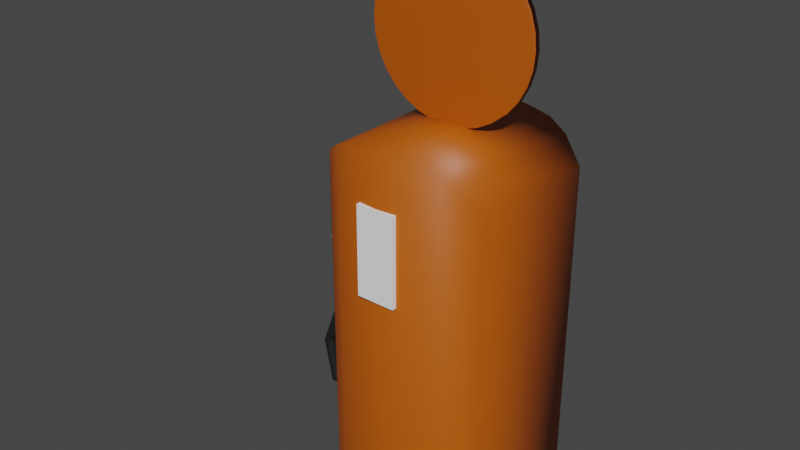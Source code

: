 # Source: Orange_Fuel_Pump.blend  (saved by Blender 3.1.7; exported with 4.5.12 LTS)
import bpy
from mathutils import Matrix  # noqa: F401  (used for matrix-valued properties, if any)

bpy.ops.wm.read_factory_settings(use_empty=True)
scene = bpy.context.scene
scene.name = 'Scene'

# ---- collections
col_collection = bpy.data.collections.new('Collection'); scene.collection.children.link(col_collection)

# ---- materials (node trees are filled in below, after node groups)
mat_material_002 = bpy.data.materials.new('Material.002')
mat_material_002.use_transparent_shadow = False
mat_material_004 = bpy.data.materials.new('Material.004')
mat_material_004.use_transparent_shadow = False
mat_material_003 = bpy.data.materials.new('Material.003')
mat_material_003.use_transparent_shadow = False
mat_material_001 = bpy.data.materials.new('Material.001')
mat_material_001.use_transparent_shadow = False
mat_material_008 = bpy.data.materials.new('Material.008')
mat_material_008.use_transparent_shadow = False
mat_material_006 = bpy.data.materials.new('Material.006')
mat_material_006.use_transparent_shadow = False
mat_material_007 = bpy.data.materials.new('Material.007')
mat_material_007.use_transparent_shadow = False

# ---- material node trees
mat_material_002.use_nodes = True; mat_material_002.node_tree.nodes.clear()
_N = mat_material_002.node_tree.nodes; _L = mat_material_002.node_tree.links
n0 = _N.new('ShaderNodeBsdfPrincipled'); n0.name = 'Principled BSDF'; n0.location = (10, 300)
n0.distribution = 'GGX'
n0.subsurface_method = 'RANDOM_WALK_SKIN'
n0.inputs[0].default_value = (0.5089, 0.09531, 0.0006071, 1.0)
n0.inputs[3].default_value = 1.45
n0.inputs[27].default_value = (0.0, 0.0, 0.0, 1.0)
n0.inputs[28].default_value = 1.0
n1 = _N.new('ShaderNodeOutputMaterial'); n1.name = 'Material Output'; n1.location = (300, 300)
_L.new(n0.outputs[0], n1.inputs[0])
n1.is_active_output = True
mat_material_004.use_nodes = True; mat_material_004.node_tree.nodes.clear()
_N = mat_material_004.node_tree.nodes; _L = mat_material_004.node_tree.links
n0 = _N.new('ShaderNodeBsdfPrincipled'); n0.name = 'Principled BSDF'; n0.location = (10, 300)
n0.distribution = 'GGX'
n0.subsurface_method = 'RANDOM_WALK_SKIN'
n0.inputs[0].default_value = (0.0, 0.0, 0.0, 1.0)
n0.inputs[3].default_value = 1.45
n0.inputs[27].default_value = (0.0, 0.0, 0.0, 1.0)
n0.inputs[28].default_value = 1.0
n1 = _N.new('ShaderNodeOutputMaterial'); n1.name = 'Material Output'; n1.location = (300, 300)
_L.new(n0.outputs[0], n1.inputs[0])
n1.is_active_output = True
mat_material_003.use_nodes = True; mat_material_003.node_tree.nodes.clear()
_N = mat_material_003.node_tree.nodes; _L = mat_material_003.node_tree.links
n0 = _N.new('ShaderNodeBsdfPrincipled'); n0.name = 'Principled BSDF'; n0.location = (10, 300)
n0.distribution = 'GGX'
n0.subsurface_method = 'RANDOM_WALK_SKIN'
n0.inputs[0].default_value = (0.5089, 0.09531, 0.0006071, 1.0)
n0.inputs[3].default_value = 1.45
n0.inputs[27].default_value = (0.0, 0.0, 0.0, 1.0)
n0.inputs[28].default_value = 1.0
n1 = _N.new('ShaderNodeOutputMaterial'); n1.name = 'Material Output'; n1.location = (300, 300)
_L.new(n0.outputs[0], n1.inputs[0])
n1.is_active_output = True
mat_material_001.use_nodes = True; mat_material_001.node_tree.nodes.clear()
_N = mat_material_001.node_tree.nodes; _L = mat_material_001.node_tree.links
n0 = _N.new('ShaderNodeBsdfPrincipled'); n0.name = 'Principled BSDF'; n0.location = (10, 300)
n0.distribution = 'GGX'
n0.subsurface_method = 'RANDOM_WALK_SKIN'
n0.inputs[0].default_value = (1.0, 1.0, 1.0, 1.0)
n0.inputs[3].default_value = 1.45
n0.inputs[27].default_value = (0.0, 0.0, 0.0, 1.0)
n0.inputs[28].default_value = 1.0
n1 = _N.new('ShaderNodeOutputMaterial'); n1.name = 'Material Output'; n1.location = (300, 300)
_L.new(n0.outputs[0], n1.inputs[0])
n1.is_active_output = True
mat_material_008.use_nodes = True; mat_material_008.node_tree.nodes.clear()
_N = mat_material_008.node_tree.nodes; _L = mat_material_008.node_tree.links
n0 = _N.new('ShaderNodeBsdfPrincipled'); n0.name = 'Principled BSDF'; n0.location = (10, 300)
n0.distribution = 'GGX'
n0.subsurface_method = 'RANDOM_WALK_SKIN'
n0.inputs[0].default_value = (0.01222, 0.01222, 0.01222, 1.0)
n0.inputs[3].default_value = 1.45
n0.inputs[27].default_value = (0.0, 0.0, 0.0, 1.0)
n0.inputs[28].default_value = 1.0
n1 = _N.new('ShaderNodeOutputMaterial'); n1.name = 'Material Output'; n1.location = (300, 300)
_L.new(n0.outputs[0], n1.inputs[0])
n1.is_active_output = True
mat_material_006.use_nodes = True; mat_material_006.node_tree.nodes.clear()
_N = mat_material_006.node_tree.nodes; _L = mat_material_006.node_tree.links
n0 = _N.new('ShaderNodeBsdfPrincipled'); n0.name = 'Principled BSDF'; n0.location = (10, 300)
n0.distribution = 'GGX'
n0.subsurface_method = 'RANDOM_WALK_SKIN'
n0.inputs[0].default_value = (0.8412, 0.6737, 0.0, 1.0)
n0.inputs[3].default_value = 1.45
n0.inputs[27].default_value = (0.0, 0.0, 0.0, 1.0)
n0.inputs[28].default_value = 1.0
n1 = _N.new('ShaderNodeOutputMaterial'); n1.name = 'Material Output'; n1.location = (300, 300)
_L.new(n0.outputs[0], n1.inputs[0])
n1.is_active_output = True
mat_material_007.use_nodes = True; mat_material_007.node_tree.nodes.clear()
_N = mat_material_007.node_tree.nodes; _L = mat_material_007.node_tree.links
n0 = _N.new('ShaderNodeBsdfPrincipled'); n0.name = 'Principled BSDF'; n0.location = (10, 300)
n0.distribution = 'GGX'
n0.subsurface_method = 'RANDOM_WALK_SKIN'
n0.inputs[0].default_value = (0.4109, 0.4109, 0.4109, 1.0)
n0.inputs[3].default_value = 1.45
n0.inputs[27].default_value = (0.0, 0.0, 0.0, 1.0)
n0.inputs[28].default_value = 1.0
n1 = _N.new('ShaderNodeOutputMaterial'); n1.name = 'Material Output'; n1.location = (300, 300)
_L.new(n0.outputs[0], n1.inputs[0])
n1.is_active_output = True

# ---- world
world_world = bpy.data.worlds.new('World'); scene.world = world_world
world_world.use_nodes = True; world_world.node_tree.nodes.clear()
_N = world_world.node_tree.nodes; _L = world_world.node_tree.links
n0 = _N.new('ShaderNodeOutputWorld'); n0.name = 'World Output'; n0.location = (300, 300)
n1 = _N.new('ShaderNodeBackground'); n1.name = 'Background'; n1.location = (10, 300)
n1.inputs[0].default_value = (0.05088, 0.05088, 0.05088, 1.0)
_L.new(n1.outputs[0], n0.inputs[0])
n0.is_active_output = True
world_world.color = (0.05088, 0.05088, 0.05088)
world_world.use_sun_shadow = False
world_world.sun_shadow_jitter_overblur = 0.0

# ---- meshes
me_cube_001 = bpy.data.meshes.new('Cube.001')
me_cube_001.from_pydata([(-1.0, -0.798, -1.0), (-1.0, -0.8142, 0.8919), (-1.0, 1.0, -1.0), (-1.0, 1.0, 0.8919), (1.0, -0.798, -1.0), (1.0, -0.8142, 0.8919), (1.0, 1.0, -1.0), (1.0, 1.0, 0.8919), (0.8, 1.0, -1.0), (0.6, 1.0, -1.0), (0.4, 1.0, -1.0), (0.2, 1.0, -1.0), (0.0, 1.0, -1.0), (-0.2, 1.0, -1.0), (-0.4, 1.0, -1.0), (-0.6, 1.0, -1.0), (-0.8, 1.0, -1.0), (-0.8, 1.0, 1.052), (-0.6, 1.0, 1.122), (-0.4, 1.0, 1.147), (-0.2, 1.0, 1.164), (0.0, 1.0, 1.171), (0.2, 1.0, 1.164), (0.4, 1.0, 1.147), (0.6, 1.0, 1.122), (0.8, 1.0, 1.052), (-0.8, -1.027, -1.0), (-0.6, -1.138, -1.0), (-0.4, -1.203, -1.0), (-0.2, -1.251, -1.0), (0.0, -1.271, -1.0), (0.2, -1.251, -1.0), (0.4, -1.203, -1.0), (0.6, -1.138, -1.0), (0.8, -1.027, -1.0), (0.8, -1.033, 1.052), (0.6, -1.138, 1.122), (0.4, -1.203, 1.147), (0.2, -1.251, 1.164), (0.0, -1.271, 1.171), (-0.2, -1.251, 1.164), (-0.4, -1.203, 1.147), (-0.6, -1.138, 1.122), (-0.8, -1.033, 1.052), (-1.0, 1.0, -1.087), (-1.0, -0.798, -1.087), (-0.8, 1.0, -1.087), (1.0, -0.798, -1.087), (1.0, 1.0, -1.087), (0.8, -1.027, -1.087), (0.8, 1.0, -1.087), (0.6, 1.0, -1.087), (0.4, 1.0, -1.087), (0.2, 1.0, -1.087), (0.0, 1.0, -1.087), (-0.2, 1.0, -1.087), (-0.4, 1.0, -1.087), (-0.6, 1.0, -1.087), (-0.8, -1.027, -1.087), (-0.6, -1.138, -1.087), (-0.4, -1.203, -1.087), (-0.2, -1.251, -1.087), (0.0, -1.271, -1.087), (0.2, -1.251, -1.087), (0.4, -1.203, -1.087), (0.6, -1.138, -1.087)], [], [(0, 1, 3, 2), (8, 25, 7, 6), (6, 7, 5, 4), (26, 43, 1, 0), (2, 16, 46, 44), (17, 3, 1, 43), (7, 25, 35, 5), (25, 24, 36, 35), (24, 23, 37, 36), (23, 22, 38, 37), (22, 21, 39, 38), (21, 20, 40, 39), (20, 19, 41, 40), (19, 18, 42, 41), (18, 17, 43, 42), (29, 28, 60, 61), (14, 13, 55, 56), (4, 34, 49, 47), (28, 27, 59, 60), (13, 12, 54, 55), (27, 26, 58, 59), (12, 11, 53, 54), (34, 33, 65, 49), (26, 0, 45, 58), (4, 5, 35, 34), (34, 35, 36, 33), (33, 36, 37, 32), (32, 37, 38, 31), (31, 38, 39, 30), (30, 39, 40, 29), (29, 40, 41, 28), (28, 41, 42, 27), (27, 42, 43, 26), (2, 3, 17, 16), (16, 17, 18, 15), (15, 18, 19, 14), (14, 19, 20, 13), (13, 20, 21, 12), (12, 21, 22, 11), (11, 22, 23, 10), (10, 23, 24, 9), (9, 24, 25, 8), (50, 48, 47, 49), (44, 46, 58, 45), (46, 57, 59, 58), (57, 56, 60, 59), (56, 55, 61, 60), (55, 54, 62, 61), (54, 53, 63, 62), (53, 52, 64, 63), (52, 51, 65, 64), (51, 50, 49, 65), (15, 14, 56, 57), (30, 29, 61, 62), (8, 6, 48, 50), (16, 15, 57, 46), (31, 30, 62, 63), (9, 8, 50, 51), (32, 31, 63, 64), (10, 9, 51, 52), (6, 4, 47, 48), (33, 32, 64, 65), (0, 2, 44, 45), (11, 10, 52, 53)])
me_cube_001.polygons.foreach_set('use_smooth', [True] * 64)
me_cube_001.polygons.foreach_set('material_index', [0, 0, 0, 0, 1, 0, 0, 0, 0, 0, 0, 0, 0, 0, 0, 1, 1, 1, 1, 1, 1, 1, 1, 1, 0, 0, 0, 0, 0, 0, 0, 0, 0, 0, 0, 0, 0, 0, 0, 0, 0, 0, 1, 1, 1, 1, 1, 1, 1, 1, 1, 1, 1, 1, 1, 1, 1, 1, 1, 1, 1, 1, 1, 1])
_uv = me_cube_001.uv_layers.new(name='UVMap')
_uv.uv.foreach_set('vector', [0.375, 0.0, 0.625, 0.0, 0.625, 0.25, 0.375, 0.25, 0.375, 0.475, 0.625, 0.475, 0.625, 0.5, 0.375, 0.5, 0.375, 0.5, 0.625, 0.5, 0.625, 0.75, 0.375, 0.75, 0.375, 0.975, 0.625, 0.975, 0.625, 1.0, 0.375, 1.0, 0.375, 0.25, 0.375, 0.275, 0.375, 0.275, 0.375, 0.25, 0.85, 0.5, 0.875, 0.5, 0.875, 0.75, 0.85, 0.75, 0.625, 0.5, 0.65, 0.5, 0.65, 0.75, 0.625, 0.75, 0.65, 0.5, 0.675, 0.5, 0.675, 0.75, 0.65, 0.75, 0.675, 0.5, 0.7, 0.5, 0.7, 0.75, 0.675, 0.75, 0.7, 0.5, 0.725, 0.5, 0.725, 0.75, 0.7, 0.75, 0.725, 0.5, 0.75, 0.5, 0.75, 0.75, 0.725, 0.75, 0.75, 0.5, 0.775, 0.5, 0.775, 0.75, 0.75, 0.75, 0.775, 0.5, 0.8, 0.5, 0.8, 0.75, 0.775, 0.75, 0.8, 0.5, 0.825, 0.5, 0.825, 0.75, 0.8, 0.75, 0.825, 0.5, 0.85, 0.5, 0.85, 0.75, 0.825, 0.75, 0.375, 0.9, 0.375, 0.925, 0.375, 0.925, 0.375, 0.9, 0.375, 0.325, 0.375, 0.35, 0.375, 0.35, 0.375, 0.325, 0.375, 0.75, 0.375, 0.775, 0.375, 0.775, 0.375, 0.75, 0.375, 0.925, 0.375, 0.95, 0.375, 0.95, 0.375, 0.925, 0.375, 0.35, 0.375, 0.375, 0.375, 0.375, 0.375, 0.35, 0.375, 0.95, 0.375, 0.975, 0.375, 0.975, 0.375, 0.95, 0.375, 0.375, 0.375, 0.4, 0.375, 0.4, 0.375, 0.375, 0.375, 0.775, 0.375, 0.8, 0.375, 0.8, 0.375, 0.775, 0.375, 0.975, 0.375, 1.0, 0.375, 1.0, 0.375, 0.975, 0.375, 0.75, 0.625, 0.75, 0.625, 0.775, 0.375, 0.775, 0.375, 0.775, 0.625, 0.775, 0.625, 0.8, 0.375, 0.8, 0.375, 0.8, 0.625, 0.8, 0.625, 0.825, 0.375, 0.825, 0.375, 0.825, 0.625, 0.825, 0.625, 0.85, 0.375, 0.85, 0.375, 0.85, 0.625, 0.85, 0.625, 0.875, 0.375, 0.875, 0.375, 0.875, 0.625, 0.875, 0.625, 0.9, 0.375, 0.9, 0.375, 0.9, 0.625, 0.9, 0.625, 0.925, 0.375, 0.925, 0.375, 0.925, 0.625, 0.925, 0.625, 0.95, 0.375, 0.95, 0.375, 0.95, 0.625, 0.95, 0.625, 0.975, 0.375, 0.975, 0.375, 0.25, 0.625, 0.25, 0.625, 0.275, 0.375, 0.275, 0.375, 0.275, 0.625, 0.275, 0.625, 0.3, 0.375, 0.3, 0.375, 0.3, 0.625, 0.3, 0.625, 0.325, 0.375, 0.325, 0.375, 0.325, 0.625, 0.325, 0.625, 0.35, 0.375, 0.35, 0.375, 0.35, 0.625, 0.35, 0.625, 0.375, 0.375, 0.375, 0.375, 0.375, 0.625, 0.375, 0.625, 0.4, 0.375, 0.4, 0.375, 0.4, 0.625, 0.4, 0.625, 0.425, 0.375, 0.425, 0.375, 0.425, 0.625, 0.425, 0.625, 0.45, 0.375, 0.45, 0.375, 0.45, 0.625, 0.45, 0.625, 0.475, 0.375, 0.475, 0.35, 0.5, 0.375, 0.5, 0.375, 0.75, 0.35, 0.75, 0.125, 0.5, 0.15, 0.5, 0.15, 0.75, 0.125, 0.75, 0.15, 0.5, 0.175, 0.5, 0.175, 0.75, 0.15, 0.75, 0.175, 0.5, 0.2, 0.5, 0.2, 0.75, 0.175, 0.75, 0.2, 0.5, 0.225, 0.5, 0.225, 0.75, 0.2, 0.75, 0.225, 0.5, 0.25, 0.5, 0.25, 0.75, 0.225, 0.75, 0.25, 0.5, 0.275, 0.5, 0.275, 0.75, 0.25, 0.75, 0.275, 0.5, 0.3, 0.5, 0.3, 0.75, 0.275, 0.75, 0.3, 0.5, 0.325, 0.5, 0.325, 0.75, 0.3, 0.75, 0.325, 0.5, 0.35, 0.5, 0.35, 0.75, 0.325, 0.75, 0.375, 0.3, 0.375, 0.325, 0.375, 0.325, 0.375, 0.3, 0.375, 0.875, 0.375, 0.9, 0.375, 0.9, 0.375, 0.875, 0.375, 0.475, 0.375, 0.5, 0.375, 0.5, 0.375, 0.475, 0.375, 0.275, 0.375, 0.3, 0.375, 0.3, 0.375, 0.275, 0.375, 0.85, 0.375, 0.875, 0.375, 0.875, 0.375, 0.85, 0.375, 0.45, 0.375, 0.475, 0.375, 0.475, 0.375, 0.45, 0.375, 0.825, 0.375, 0.85, 0.375, 0.85, 0.375, 0.825, 0.375, 0.425, 0.375, 0.45, 0.375, 0.45, 0.375, 0.425, 0.375, 0.5, 0.375, 0.75, 0.375, 0.75, 0.375, 0.5, 0.375, 0.8, 0.375, 0.825, 0.375, 0.825, 0.375, 0.8, 0.375, 0.0, 0.375, 0.25, 0.375, 0.25, 0.375, 0.0, 0.375, 0.4, 0.375, 0.425, 0.375, 0.425, 0.375, 0.4])
me_cube_001.materials.append(mat_material_002)
me_cube_001.materials.append(mat_material_004)
me_cube_001.use_remesh_fix_poles = True
me_cube_001.use_remesh_preserve_attributes = False
me_cube_001.update()
me_cylinder = bpy.data.meshes.new('Cylinder')
me_cylinder.from_pydata([(0.0, 1.0, -1.0), (0.0, 1.0, 1.0), (0.1951, 0.9808, -1.0), (0.1951, 0.9808, 1.0), (0.3827, 0.9239, -1.0), (0.3827, 0.9239, 1.0), (0.5556, 0.8315, -1.0), (0.5556, 0.8315, 1.0), (0.7071, 0.7071, -1.0), (0.7071, 0.7071, 1.0), (0.8315, 0.5556, -1.0), (0.8315, 0.5556, 1.0), (0.9239, 0.3827, -1.0), (0.9239, 0.3827, 1.0), (0.9808, 0.1951, -1.0), (0.9808, 0.1951, 1.0), (1.0, -4.371e-08, -1.0), (1.0, -4.371e-08, 1.0), (0.9808, -0.1951, -1.0), (0.9808, -0.1951, 1.0), (0.9239, -0.3827, -1.0), (0.9239, -0.3827, 1.0), (0.8315, -0.5556, -1.0), (0.8315, -0.5556, 1.0), (0.7071, -0.7071, -1.0), (0.7071, -0.7071, 1.0), (0.5556, -0.8315, -1.0), (0.5556, -0.8315, 1.0), (0.3827, -0.9239, -1.0), (0.3827, -0.9239, 1.0), (0.1951, -0.9808, -1.0), (0.1951, -0.9808, 1.0), (-8.742e-08, -1.0, -1.0), (-8.742e-08, -1.0, 1.0), (-0.1951, -0.9808, -1.0), (-0.1951, -0.9808, 1.0), (-0.3827, -0.9239, -1.0), (-0.3827, -0.9239, 1.0), (-0.5556, -0.8315, -1.0), (-0.5556, -0.8315, 1.0), (-0.7071, -0.7071, -1.0), (-0.7071, -0.7071, 1.0), (-0.8315, -0.5556, -1.0), (-0.8315, -0.5556, 1.0), (-0.9239, -0.3827, -1.0), (-0.9239, -0.3827, 1.0), (-0.9808, -0.1951, -1.0), (-0.9808, -0.1951, 1.0), (-1.0, 1.192e-08, -1.0), (-1.0, 1.192e-08, 1.0), (-0.9808, 0.1951, -1.0), (-0.9808, 0.1951, 1.0), (-0.9239, 0.3827, -1.0), (-0.9239, 0.3827, 1.0), (-0.8315, 0.5556, -1.0), (-0.8315, 0.5556, 1.0), (-0.7071, 0.7071, -1.0), (-0.7071, 0.7071, 1.0), (-0.5556, 0.8315, -1.0), (-0.5556, 0.8315, 1.0), (-0.3827, 0.9239, -1.0), (-0.3827, 0.9239, 1.0), (-0.1951, 0.9808, -1.0), (-0.1951, 0.9808, 1.0)], [], [(0, 1, 3, 2), (2, 3, 5, 4), (4, 5, 7, 6), (6, 7, 9, 8), (8, 9, 11, 10), (10, 11, 13, 12), (12, 13, 15, 14), (14, 15, 17, 16), (16, 17, 19, 18), (18, 19, 21, 20), (20, 21, 23, 22), (22, 23, 25, 24), (24, 25, 27, 26), (26, 27, 29, 28), (28, 29, 31, 30), (30, 31, 33, 32), (32, 33, 35, 34), (34, 35, 37, 36), (36, 37, 39, 38), (38, 39, 41, 40), (40, 41, 43, 42), (42, 43, 45, 44), (44, 45, 47, 46), (46, 47, 49, 48), (48, 49, 51, 50), (50, 51, 53, 52), (52, 53, 55, 54), (54, 55, 57, 56), (56, 57, 59, 58), (58, 59, 61, 60), (3, 1, 63, 61, 59, 57, 55, 53, 51, 49, 47, 45, 43, 41, 39, 37, 35, 33, 31, 29, 27, 25, 23, 21, 19, 17, 15, 13, 11, 9, 7, 5), (60, 61, 63, 62), (62, 63, 1, 0), (0, 2, 4, 6, 8, 10, 12, 14, 16, 18, 20, 22, 24, 26, 28, 30, 32, 34, 36, 38, 40, 42, 44, 46, 48, 50, 52, 54, 56, 58, 60, 62)])
me_cylinder.polygons.foreach_set('use_smooth', [True] * 34)
_uv = me_cylinder.uv_layers.new(name='UVMap')
_uv.uv.foreach_set('vector', [1.0, 0.5, 1.0, 1.0, 0.9688, 1.0, 0.9688, 0.5, 0.9688, 0.5, 0.9688, 1.0, 0.9375, 1.0, 0.9375, 0.5, 0.9375, 0.5, 0.9375, 1.0, 0.9062, 1.0, 0.9062, 0.5, 0.9062, 0.5, 0.9062, 1.0, 0.875, 1.0, 0.875, 0.5, 0.875, 0.5, 0.875, 1.0, 0.8438, 1.0, 0.8438, 0.5, 0.8438, 0.5, 0.8438, 1.0, 0.8125, 1.0, 0.8125, 0.5, 0.8125, 0.5, 0.8125, 1.0, 0.7812, 1.0, 0.7812, 0.5, 0.7812, 0.5, 0.7812, 1.0, 0.75, 1.0, 0.75, 0.5, 0.75, 0.5, 0.75, 1.0, 0.7188, 1.0, 0.7188, 0.5, 0.7188, 0.5, 0.7188, 1.0, 0.6875, 1.0, 0.6875, 0.5, 0.6875, 0.5, 0.6875, 1.0, 0.6562, 1.0, 0.6562, 0.5, 0.6562, 0.5, 0.6562, 1.0, 0.625, 1.0, 0.625, 0.5, 0.625, 0.5, 0.625, 1.0, 0.5938, 1.0, 0.5938, 0.5, 0.5938, 0.5, 0.5938, 1.0, 0.5625, 1.0, 0.5625, 0.5, 0.5625, 0.5, 0.5625, 1.0, 0.5312, 1.0, 0.5312, 0.5, 0.5312, 0.5, 0.5312, 1.0, 0.5, 1.0, 0.5, 0.5, 0.5, 0.5, 0.5, 1.0, 0.4688, 1.0, 0.4688, 0.5, 0.4688, 0.5, 0.4688, 1.0, 0.4375, 1.0, 0.4375, 0.5, 0.4375, 0.5, 0.4375, 1.0, 0.4062, 1.0, 0.4062, 0.5, 0.4062, 0.5, 0.4062, 1.0, 0.375, 1.0, 0.375, 0.5, 0.375, 0.5, 0.375, 1.0, 0.3438, 1.0, 0.3438, 0.5, 0.3438, 0.5, 0.3438, 1.0, 0.3125, 1.0, 0.3125, 0.5, 0.3125, 0.5, 0.3125, 1.0, 0.2812, 1.0, 0.2812, 0.5, 0.2812, 0.5, 0.2812, 1.0, 0.25, 1.0, 0.25, 0.5, 0.25, 0.5, 0.25, 1.0, 0.2188, 1.0, 0.2188, 0.5, 0.2188, 0.5, 0.2188, 1.0, 0.1875, 1.0, 0.1875, 0.5, 0.1875, 0.5, 0.1875, 1.0, 0.1562, 1.0, 0.1562, 0.5, 0.1562, 0.5, 0.1562, 1.0, 0.125, 1.0, 0.125, 0.5, 0.125, 0.5, 0.125, 1.0, 0.09375, 1.0, 0.09375, 0.5, 0.09375, 0.5, 0.09375, 1.0, 0.0625, 1.0, 0.0625, 0.5, 0.2968, 0.4854, 0.25, 0.49, 0.2032, 0.4854, 0.1582, 0.4717, 0.1167, 0.4496, 0.08029, 0.4197, 0.05045, 0.3833, 0.02827, 0.3418, 0.01461, 0.2968, 0.01, 0.25, 0.01461, 0.2032, 0.02827, 0.1582, 0.05045, 0.1167, 0.08029, 0.08029, 0.1167, 0.05045, 0.1582, 0.02827, 0.2032, 0.01461, 0.25, 0.01, 0.2968, 0.01461, 0.3418, 0.02827, 0.3833, 0.05045, 0.4197, 0.08029, 0.4496, 0.1167, 0.4717, 0.1582, 0.4854, 0.2032, 0.49, 0.25, 0.4854, 0.2968, 0.4717, 0.3418, 0.4496, 0.3833, 0.4197, 0.4197, 0.3833, 0.4496, 0.3418, 0.4717, 0.0625, 0.5, 0.0625, 1.0, 0.03125, 1.0, 0.03125, 0.5, 0.03125, 0.5, 0.03125, 1.0, 0.0, 1.0, 0.0, 0.5, 0.75, 0.49, 0.7968, 0.4854, 0.8418, 0.4717, 0.8833, 0.4496, 0.9197, 0.4197, 0.9496, 0.3833, 0.9717, 0.3418, 0.9854, 0.2968, 0.99, 0.25, 0.9854, 0.2032, 0.9717, 0.1582, 0.9496, 0.1167, 0.9197, 0.08029, 0.8833, 0.05045, 0.8418, 0.02827, 0.7968, 0.01461, 0.75, 0.01, 0.7032, 0.01461, 0.6582, 0.02827, 0.6167, 0.05045, 0.5803, 0.08029, 0.5504, 0.1167, 0.5283, 0.1582, 0.5146, 0.2032, 0.51, 0.25, 0.5146, 0.2968, 0.5283, 0.3418, 0.5504, 0.3833, 0.5803, 0.4197, 0.6167, 0.4496, 0.6582, 0.4717, 0.7032, 0.4854])
me_cylinder.materials.append(mat_material_003)
me_cylinder.use_remesh_fix_poles = True
me_cylinder.use_remesh_preserve_attributes = False
me_cylinder.update()
me_cube_002 = bpy.data.meshes.new('Cube.002')
me_cube_002.from_pydata([(-1.0, -1.0, -1.0), (-1.0, -1.0, 1.0), (-1.0, 1.0, -1.0), (-1.0, 1.0, 1.0), (1.0, -1.0, -1.0), (1.0, -1.0, 1.0), (1.0, 1.0, -1.0), (1.0, 1.0, 1.0)], [], [(0, 1, 3, 2), (2, 3, 7, 6), (6, 7, 5, 4), (4, 5, 1, 0), (2, 6, 4, 0), (7, 3, 1, 5)])
_uv = me_cube_002.uv_layers.new(name='UVMap')
_uv.uv.foreach_set('vector', [0.375, 0.0, 0.625, 0.0, 0.625, 0.25, 0.375, 0.25, 0.375, 0.25, 0.625, 0.25, 0.625, 0.5, 0.375, 0.5, 0.375, 0.5, 0.625, 0.5, 0.625, 0.75, 0.375, 0.75, 0.375, 0.75, 0.625, 0.75, 0.625, 1.0, 0.375, 1.0, 0.125, 0.5, 0.375, 0.5, 0.375, 0.75, 0.125, 0.75, 0.625, 0.5, 0.875, 0.5, 0.875, 0.75, 0.625, 0.75])
me_cube_002.materials.append(mat_material_001)
me_cube_002.use_remesh_fix_poles = True
me_cube_002.use_remesh_preserve_attributes = False
me_cube_002.update()
me_cylinder_008 = bpy.data.meshes.new('Cylinder.008')
me_cylinder_008.from_pydata([(-1.828, -0.1588, 0.97), (-1.828, -0.1588, -0.97), (-1.828, 1.495, 0.97), (1.143, -0.1588, 3.047), (1.143, -0.1588, -3.047), (1.143, 1.495, 3.047), (1.143, 1.495, -3.047), (-1.828, 1.495, -0.97), (-1.403, -0.1588, 1.233), (-0.9788, -0.1588, 1.649), (-0.5543, -0.1588, 2.127), (-0.1299, -0.1588, 2.579), (0.2946, -0.1588, 2.915), (0.719, -0.1588, 3.047), (0.719, 1.495, 3.047), (-1.403, 1.495, 1.233), (-1.403, 1.495, -1.233), (0.719, 1.495, -3.047), (0.719, -0.1588, -3.047), (0.2946, -0.1588, -2.915), (-0.1299, -0.1588, -2.579), (-0.5543, -0.1588, -2.127), (-0.9788, -0.1588, -1.649), (-1.403, -0.1588, -1.233), (-1.828, 0.2546, 0.97), (-1.828, 0.6681, 0.97), (-1.828, 1.082, 0.97), (1.143, 1.082, 3.047), (1.143, 0.6681, 3.047), (1.143, 0.2546, 3.047), (1.143, 1.082, -3.047), (1.143, 0.6681, -3.047), (1.143, 0.2546, -3.047), (-1.828, 1.082, -0.97), (-1.828, 0.6681, -0.97), (-1.828, 0.2546, -0.97), (-1.403, 1.082, -1.233), (-1.403, 0.6681, -1.233), (-1.403, 0.2546, -1.233), (-0.9788, 0.2546, -1.649), (-0.5543, 0.2546, -2.127), (-0.1299, 0.2546, -2.579), (0.2946, 0.2546, -2.915), (0.719, 1.082, -3.047), (0.719, 0.6681, -3.047), (0.719, 0.2546, -3.047), (0.719, 1.082, 3.047), (0.719, 0.6681, 3.047), (0.719, 0.2546, 3.047), (0.2946, 0.2546, 2.915), (-0.1299, 0.2546, 2.579), (-0.5543, 0.2546, 2.127), (-0.9788, 0.2546, 1.649), (-1.403, 1.082, 1.233), (-1.403, 0.6681, 1.233), (-1.403, 0.2546, 1.233), (-0.9866, 1.092, -1.233), (-0.9866, 0.6782, -1.233), (-0.9866, 1.092, 1.233), (-0.9866, 0.6782, 1.233), (0.3856, 1.092, -1.233), (0.3856, 0.6782, -1.233), (0.3856, 1.092, 1.233), (0.3856, 0.6782, 1.233), (0.7287, 0.6287, -1.233), (0.7287, 0.2152, -1.233), (0.7287, 0.6287, 1.233), (0.7287, 0.2152, 1.233), (1.833, 2.603, -3.375), (1.833, 2.603, 3.375), (2.021, 2.513, -3.375), (2.021, 2.513, 3.375), (2.194, 2.366, -3.375), (2.194, 2.366, 3.375), (2.346, 2.169, -3.375), (2.346, 2.169, 3.375), (2.47, 1.929, -3.375), (2.47, 1.929, 3.375), (2.563, 1.654, -3.375), (2.563, 1.654, 3.375), (2.62, 1.357, -3.375), (2.62, 1.357, 3.375), (2.639, 1.047, -3.375), (2.639, 1.047, 3.375), (2.62, 0.7379, -3.375), (2.62, 0.7379, 3.375), (2.564, 0.4522, -3.375), (2.564, 0.4522, 3.375), (2.471, 0.1658, -3.375), (2.471, 0.1658, 3.375), (2.346, -0.07467, -3.375), (2.346, -0.07467, 3.375), (2.195, -0.2721, -3.375), (2.195, -0.2721, 3.375), (2.022, -0.4188, -3.375), (2.022, -0.4188, 3.375), (1.834, -0.5093, -3.375), (1.834, -0.5093, 3.375), (1.639, -0.5399, -3.375), (1.639, -0.5399, 3.375), (1.444, -0.5096, -3.375), (1.444, -0.5096, 3.375), (1.257, -0.4195, -3.375), (1.257, -0.4195, 3.375), (1.084, -0.273, -3.375), (1.084, -0.273, 3.375), (0.9321, -0.07584, -3.375), (0.9321, -0.07584, 3.375), (0.8077, 0.1645, -3.375), (0.8077, 0.1645, 3.375), (0.7152, 0.4387, -3.375), (0.7152, 0.4387, 3.375), (0.6582, 0.7362, -3.375), (0.6582, 0.7362, 3.375), (0.6389, 1.046, -3.375), (0.6389, 1.046, 3.375), (0.658, 1.355, -3.375), (0.658, 1.355, 3.375), (0.7148, 1.653, -3.375), (0.7148, 1.653, 3.375), (0.8071, 1.927, -3.375), (0.8071, 1.927, 3.375), (0.9314, 2.168, -3.375), (0.9314, 2.168, 3.375), (1.083, 2.365, -3.375), (1.083, 2.365, 3.375), (1.256, 2.512, -3.375), (1.256, 2.512, 3.375), (1.443, 2.602, -3.375), (1.443, 2.602, 3.375), (1.638, 2.633, -3.375), (1.638, 2.633, 3.375), (2.594, 3.088, -1.683e-07), (4.215, 2.054, -3.647e-08), (2.589, 3.069, -0.4667), (4.21, 2.036, -0.4667), (2.575, 3.014, -0.9155), (4.196, 1.98, -0.9155), (2.552, 2.925, -1.329), (4.174, 1.891, -1.329), (2.522, 2.804, -1.692), (4.143, 1.77, -1.692), (2.485, 2.657, -1.989), (4.106, 1.623, -1.989), (2.442, 2.49, -2.21), (4.063, 1.456, -2.21), (2.396, 2.308, -2.346), (4.017, 1.274, -2.346), (2.348, 2.119, -2.392), (3.969, 1.085, -2.392), (2.3, 1.93, -2.346), (3.921, 0.8957, -2.346), (2.254, 1.748, -2.21), (3.875, 0.7139, -2.21), (2.212, 1.58, -1.989), (3.833, 0.5463, -1.989), (2.174, 1.433, -1.692), (3.796, 0.3994, -1.692), (2.144, 1.313, -1.329), (3.765, 0.2789, -1.329), (2.121, 1.223, -0.9155), (3.743, 0.1893, -0.9155), (2.107, 1.168, -0.4667), (3.729, 0.1342, -0.4667), (2.103, 1.149, -3.143e-07), (3.724, 0.1156, -1.825e-07), (2.107, 1.168, 0.4667), (3.729, 0.1342, 0.4667), (2.121, 1.223, 0.9155), (3.743, 0.1893, 0.9155), (2.144, 1.313, 1.329), (3.765, 0.2789, 1.329), (2.174, 1.433, 1.692), (3.796, 0.3994, 1.692), (2.212, 1.58, 1.989), (3.833, 0.5463, 1.989), (2.254, 1.748, 2.21), (3.875, 0.7139, 2.21), (2.3, 1.93, 2.346), (3.921, 0.8957, 2.346), (2.348, 2.119, 2.392), (3.969, 1.085, 2.392), (2.396, 2.308, 2.346), (4.017, 1.274, 2.346), (2.442, 2.49, 2.21), (4.063, 1.456, 2.21), (2.485, 2.657, 1.989), (4.106, 1.623, 1.989), (2.522, 2.804, 1.692), (4.143, 1.77, 1.692), (2.552, 2.925, 1.329), (4.174, 1.891, 1.329), (2.575, 3.014, 0.9155), (4.196, 1.98, 0.9155), (2.589, 3.069, 0.4667), (4.21, 2.036, 0.4667), (3.97, 1.699, -1.28e-07), (6.162, 0.3012, 5.016e-08), (3.968, 1.689, -0.2547), (6.159, 0.291, -0.2547), (3.96, 1.658, -0.4996), (6.152, 0.2609, -0.4996), (3.948, 1.61, -0.7253), (6.139, 0.212, -0.7253), (3.931, 1.544, -0.9231), (6.123, 0.1462, -0.9231), (3.911, 1.464, -1.085), (6.102, 0.06608, -1.085), (3.887, 1.372, -1.206), (6.079, -0.02536, -1.206), (3.862, 1.273, -1.28), (6.054, -0.1246, -1.28), (3.836, 1.17, -1.305), (6.028, -0.2278, -1.305), (3.81, 1.067, -1.28), (6.002, -0.331, -1.28), (3.785, 0.9674, -1.206), (5.977, -0.4302, -1.206), (3.762, 0.876, -1.085), (5.953, -0.5216, -1.085), (3.741, 0.7958, -0.9231), (5.933, -0.6018, -0.9231), (3.725, 0.73, -0.7253), (5.916, -0.6676, -0.7253), (3.712, 0.6812, -0.4996), (5.904, -0.7164, -0.4996), (3.705, 0.6511, -0.2547), (5.896, -0.7465, -0.2547), (3.702, 0.6409, -2.077e-07), (5.894, -0.7567, -2.955e-08), (3.705, 0.6511, 0.2547), (5.896, -0.7465, 0.2547), (3.712, 0.6812, 0.4996), (5.904, -0.7164, 0.4996), (3.725, 0.73, 0.7253), (5.916, -0.6676, 0.7253), (3.741, 0.7958, 0.9231), (5.933, -0.6018, 0.9231), (3.762, 0.876, 1.085), (5.953, -0.5216, 1.085), (3.785, 0.9674, 1.206), (5.977, -0.4302, 1.206), (3.81, 1.067, 1.28), (6.002, -0.331, 1.28), (3.836, 1.17, 1.305), (6.028, -0.2278, 1.305), (3.862, 1.273, 1.28), (6.054, -0.1246, 1.28), (3.887, 1.372, 1.206), (6.079, -0.02536, 1.206), (3.911, 1.464, 1.085), (6.102, 0.06608, 1.085), (3.931, 1.544, 0.9231), (6.123, 0.1462, 0.9231), (3.948, 1.61, 0.7253), (6.139, 0.212, 0.7253), (3.96, 1.658, 0.4996), (6.152, 0.2609, 0.4996), (3.968, 1.689, 0.2547), (6.159, 0.291, 0.2547), (-2.706, 2.906, -6.105e-07), (0.3868, 3.592, 1.499e-06), (-2.704, 2.886, -0.4518), (0.3886, 3.577, -0.3647), (-2.697, 2.83, -0.8862), (0.3938, 3.531, -0.7153), (-2.687, 2.738, -1.287), (0.4024, 3.457, -1.038), (-2.673, 2.614, -1.637), (0.4138, 3.357, -1.322), (-2.655, 2.464, -1.925), (0.4278, 3.235, -1.554), (-2.636, 2.292, -2.139), (0.4437, 3.097, -1.727), (-2.614, 2.105, -2.271), (0.4609, 2.946, -1.833), (-2.592, 1.911, -2.316), (0.4789, 2.789, -1.869), (-2.57, 1.717, -2.271), (0.4969, 2.633, -1.833), (-2.548, 1.531, -2.139), (0.5141, 2.482, -1.727), (-2.529, 1.359, -1.925), (0.5301, 2.343, -1.554), (-2.511, 1.208, -1.637), (0.544, 2.221, -1.322), (-2.497, 1.084, -1.287), (0.5555, 2.122, -1.038), (-2.487, 0.9925, -0.8862), (0.564, 2.047, -0.7153), (-2.48, 0.9358, -0.4518), (0.5692, 2.002, -0.3647), (-2.478, 0.9167, -7.104e-07), (0.571, 1.986, 1.418e-06), (-2.48, 0.9358, 0.4518), (0.5692, 2.002, 0.3647), (-2.487, 0.9925, 0.8862), (0.564, 2.047, 0.7153), (-2.497, 1.084, 1.287), (0.5555, 2.122, 1.038), (-2.511, 1.208, 1.637), (0.544, 2.221, 1.322), (-2.529, 1.359, 1.925), (0.5301, 2.343, 1.554), (-2.548, 1.531, 2.139), (0.5141, 2.482, 1.727), (-2.57, 1.717, 2.271), (0.4969, 2.633, 1.833), (-2.592, 1.911, 2.316), (0.4789, 2.789, 1.869), (-2.614, 2.105, 2.271), (0.4609, 2.946, 1.833), (-2.636, 2.292, 2.139), (0.4437, 3.097, 1.727), (-2.655, 2.464, 1.925), (0.4278, 3.235, 1.554), (-2.673, 2.614, 1.637), (0.4138, 3.357, 1.322), (-2.687, 2.738, 1.287), (0.4024, 3.457, 1.038), (-2.697, 2.83, 0.8862), (0.3938, 3.531, 0.7153), (-2.704, 2.886, 0.4518), (0.3886, 3.577, 0.3647), (-0.1848, 1.364, 3.111), (-0.1848, 1.364, -3.111), (0.137, 3.937, 3.111), (2.73, 0.4464, 3.111), (2.73, 0.4464, -3.111), (3.051, 3.02, 3.111), (3.051, 3.02, -3.111), (0.137, 3.937, -3.111), (-2.673, 2.617, -6.252e-07), (-2.671, 2.604, -0.3206), (-2.667, 2.564, -0.6288), (-2.659, 2.498, -0.9129), (-2.649, 2.411, -1.162), (-2.637, 2.304, -1.366), (-2.623, 2.182, -1.518), (-2.608, 2.049, -1.612), (-2.592, 1.912, -1.643), (-2.576, 1.774, -1.612), (-2.561, 1.641, -1.518), (-2.547, 1.519, -1.366), (-2.535, 1.412, -1.162), (-2.525, 1.325, -0.9129), (-2.517, 1.259, -0.6288), (-2.513, 1.219, -0.3206), (-2.511, 1.205, -6.964e-07), (-2.513, 1.219, 0.3206), (-2.517, 1.259, 0.6288), (-2.525, 1.325, 0.9129), (-2.535, 1.412, 1.162), (-2.547, 1.519, 1.366), (-2.561, 1.641, 1.518), (-2.576, 1.774, 1.612), (-2.592, 1.912, 1.643), (-2.608, 2.049, 1.612), (-2.623, 2.182, 1.518), (-2.637, 2.304, 1.366), (-2.649, 2.411, 1.162), (-2.659, 2.498, 0.9129), (-2.667, 2.564, 0.6288), (-2.671, 2.604, 0.3206), (-5.097, 2.329, -1.629e-06), (-5.095, 2.315, -0.3206), (-5.09, 2.276, -0.6288), (-5.081, 2.212, -0.9129), (-5.07, 2.126, -1.162), (-5.057, 2.021, -1.366), (-5.041, 1.901, -1.518), (-5.025, 1.771, -1.612), (-5.008, 1.635, -1.643), (-4.991, 1.5, -1.612), (-4.974, 1.369, -1.518), (-4.959, 1.249, -1.366), (-4.946, 1.143, -1.162), (-4.936, 1.056, -0.9129), (-4.928, 0.9915, -0.6288), (-4.923, 0.9519, -0.3206), (-4.921, 0.9385, -1.688e-06), (-4.923, 0.9519, 0.3206), (-4.928, 0.9915, 0.6288), (-4.936, 1.056, 0.9129), (-4.946, 1.143, 1.162), (-4.959, 1.249, 1.366), (-4.974, 1.369, 1.518), (-4.991, 1.5, 1.612), (-5.008, 1.635, 1.643), (-5.025, 1.771, 1.612), (-5.041, 1.901, 1.518), (-5.057, 2.021, 1.366), (-5.07, 2.126, 1.162), (-5.081, 2.212, 0.9129), (-5.09, 2.276, 0.6288), (-5.095, 2.315, 0.3206), (-8.684, 2.889, -2.429e-06), (-8.682, 2.881, -0.3206), (-8.673, 2.845, -0.6288), (-8.658, 2.787, -0.9129), (-8.636, 2.708, -1.162), (-8.609, 2.613, -1.366), (-8.577, 2.504, -1.518), (-8.541, 2.387, -1.612), (-8.504, 2.266, -1.643), (-8.467, 2.144, -1.612), (-8.431, 2.027, -1.518), (-8.397, 1.919, -1.366), (-8.368, 1.825, -1.162), (-8.344, 1.746, -0.9129), (-8.326, 1.69, -0.6288), (-8.314, 1.654, -0.3206), (-8.311, 1.642, -2.408e-06), (-8.314, 1.654, 0.3206), (-8.326, 1.69, 0.6288), (-8.344, 1.746, 0.9129), (-8.368, 1.825, 1.162), (-8.397, 1.919, 1.366), (-8.431, 2.027, 1.518), (-8.467, 2.144, 1.612), (-8.504, 2.266, 1.643), (-8.541, 2.387, 1.612), (-8.577, 2.504, 1.518), (-8.609, 2.613, 1.366), (-8.636, 2.708, 1.162), (-8.658, 2.787, 0.9129), (-8.673, 2.845, 0.6288), (-8.682, 2.881, 0.3206), (-11.57, 0.5528, -5.025e-06), (-11.56, 0.5499, -0.3188), (-11.53, 0.5411, -0.6247), (-11.47, 0.5266, -0.9054), (-11.41, 0.5065, -1.149), (-11.32, 0.4811, -1.347), (-11.23, 0.4515, -1.491), (-11.13, 0.4186, -1.575), (-11.02, 0.3837, -1.597), (-10.92, 0.3485, -1.558), (-10.82, 0.3141, -1.459), (-10.73, 0.2825, -1.306), (-10.65, 0.2544, -1.105), (-10.58, 0.232, -0.8651), (-10.54, 0.2146, -0.594), (-10.51, 0.2036, -0.3022), (-10.5, 0.2001, -4.546e-06), (-10.51, 0.2036, 0.3021), (-10.54, 0.2146, 0.594), (-10.58, 0.232, 0.8651), (-10.65, 0.2544, 1.105), (-10.73, 0.2825, 1.306), (-10.82, 0.3141, 1.459), (-10.92, 0.3485, 1.558), (-11.02, 0.3837, 1.597), (-11.13, 0.4186, 1.575), (-11.23, 0.4515, 1.491), (-11.32, 0.4811, 1.347), (-11.41, 0.5065, 1.149), (-11.47, 0.5266, 0.9054), (-11.53, 0.5411, 0.6247), (-11.56, 0.5499, 0.3188), (-11.0, -2.904, -7.224e-06), (-10.99, -2.892, -0.2504), (-10.97, -2.863, -0.4908), (-10.94, -2.817, -0.7115), (-10.89, -2.753, -0.9034), (-10.84, -2.674, -1.059), (-10.78, -2.578, -1.171), (-10.71, -2.472, -1.236), (-10.65, -2.357, -1.251), (-10.58, -2.237, -1.217), (-10.52, -2.12, -1.137), (-10.46, -2.011, -1.015), (-10.41, -1.914, -0.8571), (-10.37, -1.832, -0.6697), (-10.34, -1.772, -0.4592), (-10.32, -1.735, -0.2336), (-10.31, -1.72, -6.048e-06), (-10.32, -1.735, 0.2335), (-10.34, -1.772, 0.4592), (-10.37, -1.832, 0.6697), (-10.41, -1.914, 0.8571), (-10.46, -2.011, 1.015), (-10.52, -2.12, 1.137), (-10.58, -2.237, 1.217), (-10.65, -2.357, 1.251), (-10.71, -2.472, 1.235), (-10.78, -2.578, 1.171), (-10.84, -2.674, 1.059), (-10.89, -2.753, 0.9034), (-10.94, -2.817, 0.7115), (-10.97, -2.863, 0.4908), (-10.99, -2.892, 0.2504), (-9.654, -4.107, -8.448e-06), (-9.651, -4.087, -0.2434), (-9.644, -4.038, -0.4765), (-9.632, -3.962, -0.6898), (-9.616, -3.862, -0.875), (-9.597, -3.74, -1.025), (-9.578, -3.601, -1.133), (-9.557, -3.451, -1.197), (-9.538, -3.294, -1.213), (-9.521, -3.136, -1.182), (-9.506, -2.984, -1.106), (-9.493, -2.845, -0.9889), (-9.485, -2.723, -0.836), (-9.478, -2.621, -0.6535), (-9.474, -2.547, -0.4484), (-9.471, -2.502, -0.228), (-9.47, -2.485, -6.975e-06), (-9.471, -2.502, 0.228), (-9.474, -2.547, 0.4484), (-9.478, -2.621, 0.6535), (-9.485, -2.723, 0.836), (-9.493, -2.845, 0.9889), (-9.506, -2.984, 1.106), (-9.521, -3.136, 1.182), (-9.538, -3.294, 1.213), (-9.557, -3.451, 1.197), (-9.578, -3.601, 1.133), (-9.597, -3.74, 1.025), (-9.616, -3.862, 0.875), (-9.632, -3.962, 0.6898), (-9.644, -4.038, 0.4765), (-9.651, -4.087, 0.2434), (-5.244, -5.27, -1.288e-05), (-5.242, -5.256, -0.2229), (-5.236, -5.216, -0.4372), (-5.226, -5.152, -0.6347), (-5.212, -5.066, -0.8078), (-5.197, -4.962, -0.9498), (-5.18, -4.843, -1.055), (-5.163, -4.712, -1.12), (-5.147, -4.575, -1.142), (-5.132, -4.436, -1.12), (-5.12, -4.301, -1.055), (-5.109, -4.176, -0.9498), (-5.102, -4.065, -0.8078), (-5.097, -3.972, -0.6347), (-5.093, -3.904, -0.4372), (-5.091, -3.862, -0.2229), (-5.09, -3.847, -1.157e-05), (-5.091, -3.862, 0.2228), (-5.093, -3.904, 0.4371), (-5.097, -3.972, 0.6346), (-5.102, -4.065, 0.8078), (-5.109, -4.176, 0.9498), (-5.12, -4.301, 1.055), (-5.132, -4.436, 1.12), (-5.147, -4.575, 1.142), (-5.163, -4.712, 1.12), (-5.18, -4.843, 1.055), (-5.197, -4.962, 0.9498), (-5.212, -5.066, 0.8078), (-5.226, -5.152, 0.6346), (-5.236, -5.216, 0.4371), (-5.242, -5.256, 0.2228)], [], [(26, 2, 7, 33), (18, 4, 3, 13), (53, 15, 2, 26), (30, 6, 5, 27), (16, 7, 2, 15), (43, 17, 6, 30), (33, 7, 16, 36), (6, 17, 14, 5), (27, 5, 14, 46), (1, 23, 8, 0), (23, 22, 9, 8), (22, 21, 10, 9), (21, 20, 11, 10), (20, 19, 12, 11), (19, 18, 13, 12), (9, 52, 55, 8), (10, 51, 52, 9), (11, 50, 51, 10), (12, 49, 50, 11), (13, 48, 49, 12), (3, 29, 48, 13), (29, 28, 47, 48), (28, 27, 46, 47), (19, 42, 45, 18), (20, 41, 42, 19), (21, 40, 41, 20), (22, 39, 40, 21), (23, 38, 39, 22), (1, 35, 38, 23), (35, 34, 37, 38), (34, 33, 36, 37), (18, 45, 32, 4), (45, 44, 31, 32), (44, 43, 30, 31), (4, 32, 29, 3), (32, 31, 28, 29), (31, 30, 27, 28), (8, 55, 24, 0), (55, 54, 25, 24), (54, 53, 26, 25), (0, 24, 35, 1), (24, 25, 34, 35), (25, 26, 33, 34), (15, 53, 36, 16), (37, 36, 53, 54), (55, 38, 57, 59), (52, 39, 38, 55), (51, 40, 39, 52), (50, 41, 40, 51), (49, 42, 41, 50), (48, 45, 42, 49), (45, 48, 47, 44), (44, 47, 46, 43), (14, 17, 43, 46), (59, 57, 61, 63), (37, 54, 58, 56), (38, 37, 56, 57), (54, 55, 59, 58), (60, 62, 66, 64), (58, 59, 63, 62), (56, 58, 62, 60), (57, 56, 60, 61), (65, 64, 66, 67), (61, 60, 64, 65), (63, 61, 65, 67), (62, 63, 67, 66), (68, 69, 71, 70), (70, 71, 73, 72), (72, 73, 75, 74), (74, 75, 77, 76), (76, 77, 79, 78), (78, 79, 81, 80), (80, 81, 83, 82), (82, 83, 85, 84), (84, 85, 87, 86), (86, 87, 89, 88), (88, 89, 91, 90), (90, 91, 93, 92), (92, 93, 95, 94), (94, 95, 97, 96), (96, 97, 99, 98), (98, 99, 101, 100), (100, 101, 103, 102), (102, 103, 105, 104), (104, 105, 107, 106), (106, 107, 109, 108), (108, 109, 111, 110), (110, 111, 113, 112), (112, 113, 115, 114), (114, 115, 117, 116), (116, 117, 119, 118), (118, 119, 121, 120), (120, 121, 123, 122), (122, 123, 125, 124), (124, 125, 127, 126), (126, 127, 129, 128), (71, 69, 131, 129, 127, 125, 123, 121, 119, 117, 115, 113, 111, 109, 107, 105, 103, 101, 99, 97, 95, 93, 91, 89, 87, 85, 83, 81, 79, 77, 75, 73), (128, 129, 131, 130), (130, 131, 69, 68), (68, 70, 72, 74, 76, 78, 80, 82, 84, 86, 88, 90, 92, 94, 96, 98, 100, 102, 104, 106, 108, 110, 112, 114, 116, 118, 120, 122, 124, 126, 128, 130), (132, 133, 135, 134), (134, 135, 137, 136), (136, 137, 139, 138), (138, 139, 141, 140), (140, 141, 143, 142), (142, 143, 145, 144), (144, 145, 147, 146), (146, 147, 149, 148), (148, 149, 151, 150), (150, 151, 153, 152), (152, 153, 155, 154), (154, 155, 157, 156), (156, 157, 159, 158), (158, 159, 161, 160), (160, 161, 163, 162), (162, 163, 165, 164), (164, 165, 167, 166), (166, 167, 169, 168), (168, 169, 171, 170), (170, 171, 173, 172), (172, 173, 175, 174), (174, 175, 177, 176), (176, 177, 179, 178), (178, 179, 181, 180), (180, 181, 183, 182), (182, 183, 185, 184), (184, 185, 187, 186), (186, 187, 189, 188), (188, 189, 191, 190), (190, 191, 193, 192), (135, 133, 195, 193, 191, 189, 187, 185, 183, 181, 179, 177, 175, 173, 171, 169, 167, 165, 163, 161, 159, 157, 155, 153, 151, 149, 147, 145, 143, 141, 139, 137), (192, 193, 195, 194), (194, 195, 133, 132), (132, 134, 136, 138, 140, 142, 144, 146, 148, 150, 152, 154, 156, 158, 160, 162, 164, 166, 168, 170, 172, 174, 176, 178, 180, 182, 184, 186, 188, 190, 192, 194), (196, 197, 199, 198), (198, 199, 201, 200), (200, 201, 203, 202), (202, 203, 205, 204), (204, 205, 207, 206), (206, 207, 209, 208), (208, 209, 211, 210), (210, 211, 213, 212), (212, 213, 215, 214), (214, 215, 217, 216), (216, 217, 219, 218), (218, 219, 221, 220), (220, 221, 223, 222), (222, 223, 225, 224), (224, 225, 227, 226), (226, 227, 229, 228), (228, 229, 231, 230), (230, 231, 233, 232), (232, 233, 235, 234), (234, 235, 237, 236), (236, 237, 239, 238), (238, 239, 241, 240), (240, 241, 243, 242), (242, 243, 245, 244), (244, 245, 247, 246), (246, 247, 249, 248), (248, 249, 251, 250), (250, 251, 253, 252), (252, 253, 255, 254), (254, 255, 257, 256), (199, 197, 259, 257, 255, 253, 251, 249, 247, 245, 243, 241, 239, 237, 235, 233, 231, 229, 227, 225, 223, 221, 219, 217, 215, 213, 211, 209, 207, 205, 203, 201), (256, 257, 259, 258), (258, 259, 197, 196), (196, 198, 200, 202, 204, 206, 208, 210, 212, 214, 216, 218, 220, 222, 224, 226, 228, 230, 232, 234, 236, 238, 240, 242, 244, 246, 248, 250, 252, 254, 256, 258), (260, 261, 263, 262), (262, 263, 265, 264), (264, 265, 267, 266), (266, 267, 269, 268), (268, 269, 271, 270), (270, 271, 273, 272), (272, 273, 275, 274), (274, 275, 277, 276), (276, 277, 279, 278), (278, 279, 281, 280), (280, 281, 283, 282), (282, 283, 285, 284), (284, 285, 287, 286), (286, 287, 289, 288), (288, 289, 291, 290), (290, 291, 293, 292), (292, 293, 295, 294), (294, 295, 297, 296), (296, 297, 299, 298), (298, 299, 301, 300), (300, 301, 303, 302), (302, 303, 305, 304), (304, 305, 307, 306), (306, 307, 309, 308), (308, 309, 311, 310), (310, 311, 313, 312), (312, 313, 315, 314), (314, 315, 317, 316), (316, 317, 319, 318), (318, 319, 321, 320), (263, 261, 323, 321, 319, 317, 315, 313, 311, 309, 307, 305, 303, 301, 299, 297, 295, 293, 291, 289, 287, 285, 283, 281, 279, 277, 275, 273, 271, 269, 267, 265), (320, 321, 323, 322), (322, 323, 261, 260), (274, 276, 340, 339), (324, 326, 331, 325), (325, 328, 327, 324), (327, 329, 326, 324), (328, 330, 329, 327), (330, 331, 326, 329), (325, 331, 330, 328), (353, 354, 386, 385), (292, 294, 349, 348), (310, 312, 358, 357), (266, 268, 336, 335), (284, 286, 345, 344), (302, 304, 354, 353), (320, 322, 363, 362), (276, 278, 341, 340), (294, 296, 350, 349), (312, 314, 359, 358), (268, 270, 337, 336), (286, 288, 346, 345), (304, 306, 355, 354), (260, 262, 333, 332), (322, 260, 332, 363), (278, 280, 342, 341), (296, 298, 351, 350), (314, 316, 360, 359), (270, 272, 338, 337), (288, 290, 347, 346), (306, 308, 356, 355), (262, 264, 334, 333), (280, 282, 343, 342), (298, 300, 352, 351), (316, 318, 361, 360), (272, 274, 339, 338), (290, 292, 348, 347), (308, 310, 357, 356), (264, 266, 335, 334), (282, 284, 344, 343), (300, 302, 353, 352), (318, 320, 362, 361), (388, 389, 421, 420), (340, 341, 373, 372), (354, 355, 387, 386), (341, 342, 374, 373), (355, 356, 388, 387), (342, 343, 375, 374), (356, 357, 389, 388), (343, 344, 376, 375), (357, 358, 390, 389), (344, 345, 377, 376), (358, 359, 391, 390), (345, 346, 378, 377), (332, 333, 365, 364), (359, 360, 392, 391), (346, 347, 379, 378), (333, 334, 366, 365), (360, 361, 393, 392), (347, 348, 380, 379), (334, 335, 367, 366), (361, 362, 394, 393), (348, 349, 381, 380), (335, 336, 368, 367), (362, 363, 395, 394), (349, 350, 382, 381), (336, 337, 369, 368), (363, 332, 364, 395), (350, 351, 383, 382), (337, 338, 370, 369), (351, 352, 384, 383), (338, 339, 371, 370), (352, 353, 385, 384), (339, 340, 372, 371), (396, 397, 429, 428), (375, 376, 408, 407), (389, 390, 422, 421), (376, 377, 409, 408), (390, 391, 423, 422), (377, 378, 410, 409), (364, 365, 397, 396), (391, 392, 424, 423), (378, 379, 411, 410), (365, 366, 398, 397), (392, 393, 425, 424), (379, 380, 412, 411), (366, 367, 399, 398), (393, 394, 426, 425), (380, 381, 413, 412), (367, 368, 400, 399), (394, 395, 427, 426), (381, 382, 414, 413), (368, 369, 401, 400), (395, 364, 396, 427), (382, 383, 415, 414), (369, 370, 402, 401), (383, 384, 416, 415), (370, 371, 403, 402), (384, 385, 417, 416), (371, 372, 404, 403), (385, 386, 418, 417), (372, 373, 405, 404), (386, 387, 419, 418), (373, 374, 406, 405), (387, 388, 420, 419), (374, 375, 407, 406), (431, 432, 464, 463), (423, 424, 456, 455), (410, 411, 443, 442), (397, 398, 430, 429), (424, 425, 457, 456), (411, 412, 444, 443), (398, 399, 431, 430), (425, 426, 458, 457), (412, 413, 445, 444), (399, 400, 432, 431), (426, 427, 459, 458), (413, 414, 446, 445), (400, 401, 433, 432), (427, 396, 428, 459), (414, 415, 447, 446), (401, 402, 434, 433), (415, 416, 448, 447), (402, 403, 435, 434), (416, 417, 449, 448), (403, 404, 436, 435), (417, 418, 450, 449), (404, 405, 437, 436), (418, 419, 451, 450), (405, 406, 438, 437), (419, 420, 452, 451), (406, 407, 439, 438), (420, 421, 453, 452), (407, 408, 440, 439), (421, 422, 454, 453), (408, 409, 441, 440), (422, 423, 455, 454), (409, 410, 442, 441), (461, 462, 494, 493), (458, 459, 491, 490), (445, 446, 478, 477), (432, 433, 465, 464), (459, 428, 460, 491), (446, 447, 479, 478), (433, 434, 466, 465), (447, 448, 480, 479), (434, 435, 467, 466), (448, 449, 481, 480), (435, 436, 468, 467), (449, 450, 482, 481), (436, 437, 469, 468), (450, 451, 483, 482), (437, 438, 470, 469), (451, 452, 484, 483), (438, 439, 471, 470), (452, 453, 485, 484), (439, 440, 472, 471), (453, 454, 486, 485), (440, 441, 473, 472), (454, 455, 487, 486), (441, 442, 474, 473), (428, 429, 461, 460), (455, 456, 488, 487), (442, 443, 475, 474), (429, 430, 462, 461), (456, 457, 489, 488), (443, 444, 476, 475), (430, 431, 463, 462), (457, 458, 490, 489), (444, 445, 477, 476), (496, 497, 529, 528), (488, 489, 521, 520), (475, 476, 508, 507), (462, 463, 495, 494), (489, 490, 522, 521), (476, 477, 509, 508), (463, 464, 496, 495), (490, 491, 523, 522), (477, 478, 510, 509), (464, 465, 497, 496), (491, 460, 492, 523), (478, 479, 511, 510), (465, 466, 498, 497), (479, 480, 512, 511), (466, 467, 499, 498), (480, 481, 513, 512), (467, 468, 500, 499), (481, 482, 514, 513), (468, 469, 501, 500), (482, 483, 515, 514), (469, 470, 502, 501), (483, 484, 516, 515), (470, 471, 503, 502), (484, 485, 517, 516), (471, 472, 504, 503), (485, 486, 518, 517), (472, 473, 505, 504), (486, 487, 519, 518), (473, 474, 506, 505), (460, 461, 493, 492), (487, 488, 520, 519), (474, 475, 507, 506), (524, 525, 526, 527, 528, 529, 530, 531, 532, 533, 534, 535, 536, 537, 538, 539, 540, 541, 542, 543, 544, 545, 546, 547, 548, 549, 550, 551, 552, 553, 554, 555), (523, 492, 524, 555), (510, 511, 543, 542), (497, 498, 530, 529), (511, 512, 544, 543), (498, 499, 531, 530), (512, 513, 545, 544), (499, 500, 532, 531), (513, 514, 546, 545), (500, 501, 533, 532), (514, 515, 547, 546), (501, 502, 534, 533), (515, 516, 548, 547), (502, 503, 535, 534), (516, 517, 549, 548), (503, 504, 536, 535), (517, 518, 550, 549), (504, 505, 537, 536), (518, 519, 551, 550), (505, 506, 538, 537), (492, 493, 525, 524), (519, 520, 552, 551), (506, 507, 539, 538), (493, 494, 526, 525), (520, 521, 553, 552), (507, 508, 540, 539), (494, 495, 527, 526), (521, 522, 554, 553), (508, 509, 541, 540), (495, 496, 528, 527), (522, 523, 555, 554), (509, 510, 542, 541)])
me_cylinder_008.polygons.foreach_set('material_index', [0, 0, 0, 0, 0, 0, 0, 0, 0, 0, 0, 0, 0, 0, 0, 0, 0, 0, 0, 0, 0, 0, 0, 0, 0, 0, 0, 0, 0, 0, 0, 0, 0, 0, 0, 0, 0, 0, 0, 0, 0, 0, 0, 0, 0, 0, 0, 0, 0, 0, 0, 0, 0, 0, 0, 0, 0, 0, 0, 0, 0, 0, 0, 0, 0, 0, 1, 1, 1, 1, 1, 1, 1, 1, 1, 1, 1, 1, 1, 1, 1, 1, 1, 1, 1, 1, 1, 1, 1, 1, 1, 1, 1, 1, 1, 1, 1, 1, 1, 1, 1, 1, 1, 1, 1, 1, 1, 1, 1, 1, 1, 1, 1, 1, 1, 1, 1, 1, 1, 1, 1, 1, 1, 1, 1, 1, 1, 1, 1, 1, 1, 1, 1, 1, 2, 2, 2, 2, 2, 2, 2, 2, 2, 2, 2, 2, 2, 2, 2, 2, 2, 2, 2, 2, 2, 2, 2, 2, 2, 2, 2, 2, 2, 2, 2, 2, 2, 2, 1, 1, 1, 1, 1, 1, 1, 1, 1, 1, 1, 1, 1, 1, 1, 1, 1, 1, 1, 1, 1, 1, 1, 1, 1, 1, 1, 1, 1, 1, 1, 1, 1, 1, 1, 1, 1, 1, 1, 1, 0, 1, 1, 1, 1, 1, 1, 1, 1, 1, 1, 1, 1, 1, 1, 1, 1, 1, 1, 1, 1, 1, 1, 1, 1, 1, 1, 1, 1, 1, 1, 1, 0, 0, 0, 0, 0, 0, 0, 0, 0, 0, 0, 0, 0, 0, 0, 0, 0, 0, 0, 0, 0, 0, 0, 0, 0, 0, 0, 0, 0, 0, 0, 0, 0, 0, 0, 0, 0, 0, 0, 0, 0, 0, 0, 0, 0, 0, 0, 0, 0, 0, 0, 0, 0, 0, 0, 0, 0, 0, 0, 0, 0, 0, 0, 0, 0, 0, 0, 0, 0, 0, 0, 0, 0, 0, 0, 0, 0, 0, 0, 0, 0, 0, 0, 0, 0, 0, 0, 0, 0, 0, 0, 0, 0, 0, 0, 0, 0, 0, 0, 0, 0, 0, 0, 0, 0, 0, 0, 0, 0, 0, 0, 0, 0, 0, 0, 0, 0, 0, 0, 0, 0, 0, 0, 0, 0, 0, 0, 0, 0, 0, 0, 0, 0, 0, 0, 0, 0, 0, 0, 0, 0, 0, 0, 0, 0, 0, 0, 0, 0, 0, 0, 0, 0, 0, 0, 0, 0, 0, 0, 0, 0, 0, 0, 0, 0, 0, 0, 0, 0, 0, 0, 0, 0, 0, 0, 0, 0, 0, 0, 0, 0, 0, 0, 0, 0, 0, 0, 0, 0, 0, 0, 0])
_uv = me_cylinder_008.uv_layers.new(name='UVMap')
_uv.uv.foreach_set('vector', [0.5625, 0.0, 0.625, 0.0, 0.625, 0.25, 0.5625, 0.25, 0.3393, 0.5, 0.375, 0.5, 0.375, 0.75, 0.3393, 0.75, 0.5625, 0.9643, 0.625, 0.9643, 0.625, 1.0, 0.5625, 1.0, 0.5625, 0.5, 0.625, 0.5, 0.625, 0.75, 0.5625, 0.75, 0.8393, 0.5, 0.875, 0.5, 0.875, 0.75, 0.8393, 0.75, 0.5625, 0.4643, 0.625, 0.4643, 0.625, 0.5, 0.5625, 0.5, 0.5625, 0.25, 0.625, 0.25, 0.625, 0.2857, 0.5625, 0.2857, 0.625, 0.5, 0.6607, 0.5, 0.6607, 0.75, 0.625, 0.75, 0.5625, 0.75, 0.625, 0.75, 0.625, 0.7857, 0.5625, 0.7857, 0.125, 0.5, 0.1607, 0.5, 0.1607, 0.75, 0.125, 0.75, 0.1607, 0.5, 0.1964, 0.5, 0.1964, 0.75, 0.1607, 0.75, 0.1964, 0.5, 0.2321, 0.5, 0.2321, 0.75, 0.1964, 0.75, 0.2321, 0.5, 0.2679, 0.5, 0.2679, 0.75, 0.2321, 0.75, 0.2679, 0.5, 0.3036, 0.5, 0.3036, 0.75, 0.2679, 0.75, 0.3036, 0.5, 0.3393, 0.5, 0.3393, 0.75, 0.3036, 0.75, 0.375, 0.9286, 0.4375, 0.9286, 0.4375, 0.9643, 0.375, 0.9643, 0.375, 0.8929, 0.4375, 0.8929, 0.4375, 0.9286, 0.375, 0.9286, 0.375, 0.8571, 0.4375, 0.8571, 0.4375, 0.8929, 0.375, 0.8929, 0.375, 0.8214, 0.4375, 0.8214, 0.4375, 0.8571, 0.375, 0.8571, 0.375, 0.7857, 0.4375, 0.7857, 0.4375, 0.8214, 0.375, 0.8214, 0.375, 0.75, 0.4375, 0.75, 0.4375, 0.7857, 0.375, 0.7857, 0.4375, 0.75, 0.5, 0.75, 0.5, 0.7857, 0.4375, 0.7857, 0.5, 0.75, 0.5625, 0.75, 0.5625, 0.7857, 0.5, 0.7857, 0.375, 0.4286, 0.4375, 0.4286, 0.4375, 0.4643, 0.375, 0.4643, 0.375, 0.3929, 0.4375, 0.3929, 0.4375, 0.4286, 0.375, 0.4286, 0.375, 0.3571, 0.4375, 0.3571, 0.4375, 0.3929, 0.375, 0.3929, 0.375, 0.3214, 0.4375, 0.3214, 0.4375, 0.3571, 0.375, 0.3571, 0.375, 0.2857, 0.4375, 0.2857, 0.4375, 0.3214, 0.375, 0.3214, 0.375, 0.25, 0.4375, 0.25, 0.4375, 0.2857, 0.375, 0.2857, 0.4375, 0.25, 0.5, 0.25, 0.5, 0.2857, 0.4375, 0.2857, 0.5, 0.25, 0.5625, 0.25, 0.5625, 0.2857, 0.5, 0.2857, 0.375, 0.4643, 0.4375, 0.4643, 0.4375, 0.5, 0.375, 0.5, 0.4375, 0.4643, 0.5, 0.4643, 0.5, 0.5, 0.4375, 0.5, 0.5, 0.4643, 0.5625, 0.4643, 0.5625, 0.5, 0.5, 0.5, 0.375, 0.5, 0.4375, 0.5, 0.4375, 0.75, 0.375, 0.75, 0.4375, 0.5, 0.5, 0.5, 0.5, 0.75, 0.4375, 0.75, 0.5, 0.5, 0.5625, 0.5, 0.5625, 0.75, 0.5, 0.75, 0.375, 0.9643, 0.4375, 0.9643, 0.4375, 1.0, 0.375, 1.0, 0.4375, 0.9643, 0.5, 0.9643, 0.5, 1.0, 0.4375, 1.0, 0.5, 0.9643, 0.5625, 0.9643, 0.5625, 1.0, 0.5, 1.0, 0.375, 0.0, 0.4375, 0.0, 0.4375, 0.25, 0.375, 0.25, 0.4375, 0.0, 0.5, 0.0, 0.5, 0.25, 0.4375, 0.25, 0.5, 0.0, 0.5625, 0.0, 0.5625, 0.25, 0.5, 0.25, 0.625, 0.9643, 0.5625, 0.9643, 0.5625, 0.2857, 0.625, 0.2857, 0.5, 0.2857, 0.5625, 0.2857, 0.5625, 0.9643, 0.5, 0.9643, 0.4375, 0.9643, 0.4375, 0.2857, 0.4375, 0.2857, 0.4375, 0.9643, 0.4375, 0.9286, 0.4375, 0.3214, 0.4375, 0.2857, 0.4375, 0.9643, 0.4375, 0.8929, 0.4375, 0.3571, 0.4375, 0.3214, 0.4375, 0.9286, 0.4375, 0.8571, 0.4375, 0.3929, 0.4375, 0.3571, 0.4375, 0.8929, 0.4375, 0.8214, 0.4375, 0.4286, 0.4375, 0.3929, 0.4375, 0.8571, 0.4375, 0.7857, 0.4375, 0.4643, 0.4375, 0.4286, 0.4375, 0.8214, 0.4375, 0.4643, 0.4375, 0.7857, 0.5, 0.7857, 0.5, 0.4643, 0.5, 0.4643, 0.5, 0.7857, 0.5625, 0.7857, 0.5625, 0.4643, 0.625, 0.7857, 0.625, 0.4643, 0.5625, 0.4643, 0.5625, 0.7857, 0.4375, 0.9643, 0.4375, 0.2857, 0.4375, 0.2857, 0.4375, 0.9643, 0.5, 0.2857, 0.5, 0.9643, 0.5, 0.9643, 0.5, 0.2857, 0.4375, 0.2857, 0.5, 0.2857, 0.5, 0.2857, 0.4375, 0.2857, 0.5, 0.9643, 0.4375, 0.9643, 0.4375, 0.9643, 0.5, 0.9643, 0.5, 0.2857, 0.5, 0.9643, 0.5, 0.9643, 0.5, 0.2857, 0.5, 0.9643, 0.4375, 0.9643, 0.4375, 0.9643, 0.5, 0.9643, 0.5, 0.2857, 0.5, 0.9643, 0.5, 0.9643, 0.5, 0.2857, 0.4375, 0.2857, 0.5, 0.2857, 0.5, 0.2857, 0.4375, 0.2857, 0.4375, 0.2857, 0.5, 0.2857, 0.5, 0.9643, 0.4375, 0.9643, 0.4375, 0.2857, 0.5, 0.2857, 0.5, 0.2857, 0.4375, 0.2857, 0.4375, 0.9643, 0.4375, 0.2857, 0.4375, 0.2857, 0.4375, 0.9643, 0.5, 0.9643, 0.4375, 0.9643, 0.4375, 0.9643, 0.5, 0.9643, 1.0, 0.5, 1.0, 1.0, 0.9688, 1.0, 0.9688, 0.5, 0.9688, 0.5, 0.9688, 1.0, 0.9375, 1.0, 0.9375, 0.5, 0.9375, 0.5, 0.9375, 1.0, 0.9062, 1.0, 0.9062, 0.5, 0.9062, 0.5, 0.9062, 1.0, 0.875, 1.0, 0.875, 0.5, 0.875, 0.5, 0.875, 1.0, 0.8438, 1.0, 0.8438, 0.5, 0.8438, 0.5, 0.8438, 1.0, 0.8125, 1.0, 0.8125, 0.5, 0.8125, 0.5, 0.8125, 1.0, 0.7812, 1.0, 0.7812, 0.5, 0.7812, 0.5, 0.7812, 1.0, 0.75, 1.0, 0.75, 0.5, 0.75, 0.5, 0.75, 1.0, 0.7188, 1.0, 0.7188, 0.5, 0.7188, 0.5, 0.7188, 1.0, 0.6875, 1.0, 0.6875, 0.5, 0.6875, 0.5, 0.6875, 1.0, 0.6562, 1.0, 0.6562, 0.5, 0.6562, 0.5, 0.6562, 1.0, 0.625, 1.0, 0.625, 0.5, 0.625, 0.5, 0.625, 1.0, 0.5938, 1.0, 0.5938, 0.5, 0.5938, 0.5, 0.5938, 1.0, 0.5625, 1.0, 0.5625, 0.5, 0.5625, 0.5, 0.5625, 1.0, 0.5312, 1.0, 0.5312, 0.5, 0.5312, 0.5, 0.5312, 1.0, 0.5, 1.0, 0.5, 0.5, 0.5, 0.5, 0.5, 1.0, 0.4688, 1.0, 0.4688, 0.5, 0.4688, 0.5, 0.4688, 1.0, 0.4375, 1.0, 0.4375, 0.5, 0.4375, 0.5, 0.4375, 1.0, 0.4062, 1.0, 0.4062, 0.5, 0.4062, 0.5, 0.4062, 1.0, 0.375, 1.0, 0.375, 0.5, 0.375, 0.5, 0.375, 1.0, 0.3438, 1.0, 0.3438, 0.5, 0.3438, 0.5, 0.3438, 1.0, 0.3125, 1.0, 0.3125, 0.5, 0.3125, 0.5, 0.3125, 1.0, 0.2812, 1.0, 0.2812, 0.5, 0.2812, 0.5, 0.2812, 1.0, 0.25, 1.0, 0.25, 0.5, 0.25, 0.5, 0.25, 1.0, 0.2188, 1.0, 0.2188, 0.5, 0.2188, 0.5, 0.2188, 1.0, 0.1875, 1.0, 0.1875, 0.5, 0.1875, 0.5, 0.1875, 1.0, 0.1562, 1.0, 0.1562, 0.5, 0.1562, 0.5, 0.1562, 1.0, 0.125, 1.0, 0.125, 0.5, 0.125, 0.5, 0.125, 1.0, 0.09375, 1.0, 0.09375, 0.5, 0.09375, 0.5, 0.09375, 1.0, 0.0625, 1.0, 0.0625, 0.5, 0.2968, 0.4854, 0.25, 0.49, 0.2032, 0.4854, 0.1582, 0.4717, 0.1167, 0.4496, 0.08029, 0.4197, 0.05045, 0.3833, 0.02827, 0.3418, 0.01461, 0.2968, 0.01, 0.25, 0.01461, 0.2032, 0.02827, 0.1582, 0.05045, 0.1167, 0.08029, 0.08029, 0.1167, 0.05045, 0.1582, 0.02827, 0.2032, 0.01461, 0.25, 0.01, 0.2968, 0.01461, 0.3418, 0.02827, 0.3833, 0.05045, 0.4197, 0.08029, 0.4496, 0.1167, 0.4717, 0.1582, 0.4854, 0.2032, 0.49, 0.25, 0.4854, 0.2968, 0.4717, 0.3418, 0.4496, 0.3833, 0.4197, 0.4197, 0.3833, 0.4496, 0.3418, 0.4717, 0.0625, 0.5, 0.0625, 1.0, 0.03125, 1.0, 0.03125, 0.5, 0.03125, 0.5, 0.03125, 1.0, 0.0, 1.0, 0.0, 0.5, 0.75, 0.49, 0.7968, 0.4854, 0.8418, 0.4717, 0.8833, 0.4496, 0.9197, 0.4197, 0.9496, 0.3833, 0.9717, 0.3418, 0.9854, 0.2968, 0.99, 0.25, 0.9854, 0.2032, 0.9717, 0.1582, 0.9496, 0.1167, 0.9197, 0.08029, 0.8833, 0.05045, 0.8418, 0.02827, 0.7968, 0.01461, 0.75, 0.01, 0.7032, 0.01461, 0.6582, 0.02827, 0.6167, 0.05045, 0.5803, 0.08029, 0.5504, 0.1167, 0.5283, 0.1582, 0.5146, 0.2032, 0.51, 0.25, 0.5146, 0.2968, 0.5283, 0.3418, 0.5504, 0.3833, 0.5803, 0.4197, 0.6167, 0.4496, 0.6582, 0.4717, 0.7032, 0.4854, 1.0, 0.5, 1.0, 1.0, 0.9688, 1.0, 0.9688, 0.5, 0.9688, 0.5, 0.9688, 1.0, 0.9375, 1.0, 0.9375, 0.5, 0.9375, 0.5, 0.9375, 1.0, 0.9062, 1.0, 0.9062, 0.5, 0.9062, 0.5, 0.9062, 1.0, 0.875, 1.0, 0.875, 0.5, 0.875, 0.5, 0.875, 1.0, 0.8438, 1.0, 0.8438, 0.5, 0.8438, 0.5, 0.8438, 1.0, 0.8125, 1.0, 0.8125, 0.5, 0.8125, 0.5, 0.8125, 1.0, 0.7812, 1.0, 0.7812, 0.5, 0.7812, 0.5, 0.7812, 1.0, 0.75, 1.0, 0.75, 0.5, 0.75, 0.5, 0.75, 1.0, 0.7188, 1.0, 0.7188, 0.5, 0.7188, 0.5, 0.7188, 1.0, 0.6875, 1.0, 0.6875, 0.5, 0.6875, 0.5, 0.6875, 1.0, 0.6562, 1.0, 0.6562, 0.5, 0.6562, 0.5, 0.6562, 1.0, 0.625, 1.0, 0.625, 0.5, 0.625, 0.5, 0.625, 1.0, 0.5938, 1.0, 0.5938, 0.5, 0.5938, 0.5, 0.5938, 1.0, 0.5625, 1.0, 0.5625, 0.5, 0.5625, 0.5, 0.5625, 1.0, 0.5312, 1.0, 0.5312, 0.5, 0.5312, 0.5, 0.5312, 1.0, 0.5, 1.0, 0.5, 0.5, 0.5, 0.5, 0.5, 1.0, 0.4688, 1.0, 0.4688, 0.5, 0.4688, 0.5, 0.4688, 1.0, 0.4375, 1.0, 0.4375, 0.5, 0.4375, 0.5, 0.4375, 1.0, 0.4062, 1.0, 0.4062, 0.5, 0.4062, 0.5, 0.4062, 1.0, 0.375, 1.0, 0.375, 0.5, 0.375, 0.5, 0.375, 1.0, 0.3438, 1.0, 0.3438, 0.5, 0.3438, 0.5, 0.3438, 1.0, 0.3125, 1.0, 0.3125, 0.5, 0.3125, 0.5, 0.3125, 1.0, 0.2812, 1.0, 0.2812, 0.5, 0.2812, 0.5, 0.2812, 1.0, 0.25, 1.0, 0.25, 0.5, 0.25, 0.5, 0.25, 1.0, 0.2188, 1.0, 0.2188, 0.5, 0.2188, 0.5, 0.2188, 1.0, 0.1875, 1.0, 0.1875, 0.5, 0.1875, 0.5, 0.1875, 1.0, 0.1562, 1.0, 0.1562, 0.5, 0.1562, 0.5, 0.1562, 1.0, 0.125, 1.0, 0.125, 0.5, 0.125, 0.5, 0.125, 1.0, 0.09375, 1.0, 0.09375, 0.5, 0.09375, 0.5, 0.09375, 1.0, 0.0625, 1.0, 0.0625, 0.5, 0.2968, 0.4854, 0.25, 0.49, 0.2032, 0.4854, 0.1582, 0.4717, 0.1167, 0.4496, 0.08029, 0.4197, 0.05045, 0.3833, 0.02827, 0.3418, 0.01461, 0.2968, 0.01, 0.25, 0.01461, 0.2032, 0.02827, 0.1582, 0.05045, 0.1167, 0.08029, 0.08029, 0.1167, 0.05045, 0.1582, 0.02827, 0.2032, 0.01461, 0.25, 0.01, 0.2968, 0.01461, 0.3418, 0.02827, 0.3833, 0.05045, 0.4197, 0.08029, 0.4496, 0.1167, 0.4717, 0.1582, 0.4854, 0.2032, 0.49, 0.25, 0.4854, 0.2968, 0.4717, 0.3418, 0.4496, 0.3833, 0.4197, 0.4197, 0.3833, 0.4496, 0.3418, 0.4717, 0.0625, 0.5, 0.0625, 1.0, 0.03125, 1.0, 0.03125, 0.5, 0.03125, 0.5, 0.03125, 1.0, 0.0, 1.0, 0.0, 0.5, 0.75, 0.49, 0.7968, 0.4854, 0.8418, 0.4717, 0.8833, 0.4496, 0.9197, 0.4197, 0.9496, 0.3833, 0.9717, 0.3418, 0.9854, 0.2968, 0.99, 0.25, 0.9854, 0.2032, 0.9717, 0.1582, 0.9496, 0.1167, 0.9197, 0.08029, 0.8833, 0.05045, 0.8418, 0.02827, 0.7968, 0.01461, 0.75, 0.01, 0.7032, 0.01461, 0.6582, 0.02827, 0.6167, 0.05045, 0.5803, 0.08029, 0.5504, 0.1167, 0.5283, 0.1582, 0.5146, 0.2032, 0.51, 0.25, 0.5146, 0.2968, 0.5283, 0.3418, 0.5504, 0.3833, 0.5803, 0.4197, 0.6167, 0.4496, 0.6582, 0.4717, 0.7032, 0.4854, 1.0, 0.5, 1.0, 1.0, 0.9688, 1.0, 0.9688, 0.5, 0.9688, 0.5, 0.9688, 1.0, 0.9375, 1.0, 0.9375, 0.5, 0.9375, 0.5, 0.9375, 1.0, 0.9062, 1.0, 0.9062, 0.5, 0.9062, 0.5, 0.9062, 1.0, 0.875, 1.0, 0.875, 0.5, 0.875, 0.5, 0.875, 1.0, 0.8438, 1.0, 0.8438, 0.5, 0.8438, 0.5, 0.8438, 1.0, 0.8125, 1.0, 0.8125, 0.5, 0.8125, 0.5, 0.8125, 1.0, 0.7812, 1.0, 0.7812, 0.5, 0.7812, 0.5, 0.7812, 1.0, 0.75, 1.0, 0.75, 0.5, 0.75, 0.5, 0.75, 1.0, 0.7188, 1.0, 0.7188, 0.5, 0.7188, 0.5, 0.7188, 1.0, 0.6875, 1.0, 0.6875, 0.5, 0.6875, 0.5, 0.6875, 1.0, 0.6562, 1.0, 0.6562, 0.5, 0.6562, 0.5, 0.6562, 1.0, 0.625, 1.0, 0.625, 0.5, 0.625, 0.5, 0.625, 1.0, 0.5938, 1.0, 0.5938, 0.5, 0.5938, 0.5, 0.5938, 1.0, 0.5625, 1.0, 0.5625, 0.5, 0.5625, 0.5, 0.5625, 1.0, 0.5312, 1.0, 0.5312, 0.5, 0.5312, 0.5, 0.5312, 1.0, 0.5, 1.0, 0.5, 0.5, 0.5, 0.5, 0.5, 1.0, 0.4688, 1.0, 0.4688, 0.5, 0.4688, 0.5, 0.4688, 1.0, 0.4375, 1.0, 0.4375, 0.5, 0.4375, 0.5, 0.4375, 1.0, 0.4062, 1.0, 0.4062, 0.5, 0.4062, 0.5, 0.4062, 1.0, 0.375, 1.0, 0.375, 0.5, 0.375, 0.5, 0.375, 1.0, 0.3438, 1.0, 0.3438, 0.5, 0.3438, 0.5, 0.3438, 1.0, 0.3125, 1.0, 0.3125, 0.5, 0.3125, 0.5, 0.3125, 1.0, 0.2812, 1.0, 0.2812, 0.5, 0.2812, 0.5, 0.2812, 1.0, 0.25, 1.0, 0.25, 0.5, 0.25, 0.5, 0.25, 1.0, 0.2188, 1.0, 0.2188, 0.5, 0.2188, 0.5, 0.2188, 1.0, 0.1875, 1.0, 0.1875, 0.5, 0.1875, 0.5, 0.1875, 1.0, 0.1562, 1.0, 0.1562, 0.5, 0.1562, 0.5, 0.1562, 1.0, 0.125, 1.0, 0.125, 0.5, 0.125, 0.5, 0.125, 1.0, 0.09375, 1.0, 0.09375, 0.5, 0.09375, 0.5, 0.09375, 1.0, 0.0625, 1.0, 0.0625, 0.5, 0.2968, 0.4854, 0.25, 0.49, 0.2032, 0.4854, 0.1582, 0.4717, 0.1167, 0.4496, 0.08029, 0.4197, 0.05045, 0.3833, 0.02827, 0.3418, 0.01461, 0.2968, 0.01, 0.25, 0.01461, 0.2032, 0.02827, 0.1582, 0.05045, 0.1167, 0.08029, 0.08029, 0.1167, 0.05045, 0.1582, 0.02827, 0.2032, 0.01461, 0.25, 0.01, 0.2968, 0.01461, 0.3418, 0.02827, 0.3833, 0.05045, 0.4197, 0.08029, 0.4496, 0.1167, 0.4717, 0.1582, 0.4854, 0.2032, 0.49, 0.25, 0.4854, 0.2968, 0.4717, 0.3418, 0.4496, 0.3833, 0.4197, 0.4197, 0.3833, 0.4496, 0.3418, 0.4717, 0.0625, 0.5, 0.0625, 1.0, 0.03125, 1.0, 0.03125, 0.5, 0.03125, 0.5, 0.03125, 1.0, 0.0, 1.0, 0.0, 0.5, 0.75, 0.49, 0.7968, 0.4854, 0.8418, 0.4717, 0.8833, 0.4496, 0.9197, 0.4197, 0.9496, 0.3833, 0.9717, 0.3418, 0.9854, 0.2968, 0.99, 0.25, 0.9854, 0.2032, 0.9717, 0.1582, 0.9496, 0.1167, 0.9197, 0.08029, 0.8833, 0.05045, 0.8418, 0.02827, 0.7968, 0.01461, 0.75, 0.01, 0.7032, 0.01461, 0.6582, 0.02827, 0.6167, 0.05045, 0.5803, 0.08029, 0.5504, 0.1167, 0.5283, 0.1582, 0.5146, 0.2032, 0.51, 0.25, 0.5146, 0.2968, 0.5283, 0.3418, 0.5504, 0.3833, 0.5803, 0.4197, 0.6167, 0.4496, 0.6582, 0.4717, 0.7032, 0.4854, 1.0, 0.5, 1.0, 1.0, 0.9688, 1.0, 0.9688, 0.5, 0.9688, 0.5, 0.9688, 1.0, 0.9375, 1.0, 0.9375, 0.5, 0.9375, 0.5, 0.9375, 1.0, 0.9062, 1.0, 0.9062, 0.5, 0.9062, 0.5, 0.9062, 1.0, 0.875, 1.0, 0.875, 0.5, 0.875, 0.5, 0.875, 1.0, 0.8438, 1.0, 0.8438, 0.5, 0.8438, 0.5, 0.8438, 1.0, 0.8125, 1.0, 0.8125, 0.5, 0.8125, 0.5, 0.8125, 1.0, 0.7812, 1.0, 0.7812, 0.5, 0.7812, 0.5, 0.7812, 1.0, 0.75, 1.0, 0.75, 0.5, 0.75, 0.5, 0.75, 1.0, 0.7188, 1.0, 0.7188, 0.5, 0.7188, 0.5, 0.7188, 1.0, 0.6875, 1.0, 0.6875, 0.5, 0.6875, 0.5, 0.6875, 1.0, 0.6562, 1.0, 0.6562, 0.5, 0.6562, 0.5, 0.6562, 1.0, 0.625, 1.0, 0.625, 0.5, 0.625, 0.5, 0.625, 1.0, 0.5938, 1.0, 0.5938, 0.5, 0.5938, 0.5, 0.5938, 1.0, 0.5625, 1.0, 0.5625, 0.5, 0.5625, 0.5, 0.5625, 1.0, 0.5312, 1.0, 0.5312, 0.5, 0.5312, 0.5, 0.5312, 1.0, 0.5, 1.0, 0.5, 0.5, 0.5, 0.5, 0.5, 1.0, 0.4688, 1.0, 0.4688, 0.5, 0.4688, 0.5, 0.4688, 1.0, 0.4375, 1.0, 0.4375, 0.5, 0.4375, 0.5, 0.4375, 1.0, 0.4062, 1.0, 0.4062, 0.5, 0.4062, 0.5, 0.4062, 1.0, 0.375, 1.0, 0.375, 0.5, 0.375, 0.5, 0.375, 1.0, 0.3438, 1.0, 0.3438, 0.5, 0.3438, 0.5, 0.3438, 1.0, 0.3125, 1.0, 0.3125, 0.5, 0.3125, 0.5, 0.3125, 1.0, 0.2812, 1.0, 0.2812, 0.5, 0.2812, 0.5, 0.2812, 1.0, 0.25, 1.0, 0.25, 0.5, 0.25, 0.5, 0.25, 1.0, 0.2188, 1.0, 0.2188, 0.5, 0.2188, 0.5, 0.2188, 1.0, 0.1875, 1.0, 0.1875, 0.5, 0.1875, 0.5, 0.1875, 1.0, 0.1562, 1.0, 0.1562, 0.5, 0.1562, 0.5, 0.1562, 1.0, 0.125, 1.0, 0.125, 0.5, 0.125, 0.5, 0.125, 1.0, 0.09375, 1.0, 0.09375, 0.5, 0.09375, 0.5, 0.09375, 1.0, 0.0625, 1.0, 0.0625, 0.5, 0.2968, 0.4854, 0.25, 0.49, 0.2032, 0.4854, 0.1582, 0.4717, 0.1167, 0.4496, 0.08029, 0.4197, 0.05045, 0.3833, 0.02827, 0.3418, 0.01461, 0.2968, 0.01, 0.25, 0.01461, 0.2032, 0.02827, 0.1582, 0.05045, 0.1167, 0.08029, 0.08029, 0.1167, 0.05045, 0.1582, 0.02827, 0.2032, 0.01461, 0.25, 0.01, 0.2968, 0.01461, 0.3418, 0.02827, 0.3833, 0.05045, 0.4197, 0.08029, 0.4496, 0.1167, 0.4717, 0.1582, 0.4854, 0.2032, 0.49, 0.25, 0.4854, 0.2968, 0.4717, 0.3418, 0.4496, 0.3833, 0.4197, 0.4197, 0.3833, 0.4496, 0.3418, 0.4717, 0.0625, 0.5, 0.0625, 1.0, 0.03125, 1.0, 0.03125, 0.5, 0.03125, 0.5, 0.03125, 1.0, 0.0, 1.0, 0.0, 0.5, 0.7812, 0.5, 0.75, 0.5, 0.75, 0.5, 0.7812, 0.5, 0.375, 0.0, 0.625, 0.0, 0.625, 0.25, 0.375, 0.25, 0.125, 0.5, 0.375, 0.5, 0.375, 0.75, 0.125, 0.75, 0.375, 0.75, 0.625, 0.75, 0.625, 1.0, 0.375, 1.0, 0.375, 0.5, 0.625, 0.5, 0.625, 0.75, 0.375, 0.75, 0.625, 0.5, 0.875, 0.5, 0.875, 0.75, 0.625, 0.75, 0.375, 0.25, 0.625, 0.25, 0.625, 0.5, 0.375, 0.5, 0.3438, 0.5, 0.3125, 0.5, 0.3125, 0.5, 0.3438, 0.5, 0.5, 0.5, 0.4688, 0.5, 0.4688, 0.5, 0.5, 0.5, 0.2188, 0.5, 0.1875, 0.5, 0.1875, 0.5, 0.2188, 0.5, 0.9062, 0.5, 0.875, 0.5, 0.875, 0.5, 0.9062, 0.5, 0.625, 0.5, 0.5938, 0.5, 0.5938, 0.5, 0.625, 0.5, 0.3438, 0.5, 0.3125, 0.5, 0.3125, 0.5, 0.3438, 0.5, 0.0625, 0.5, 0.03125, 0.5, 0.03125, 0.5, 0.0625, 0.5, 0.75, 0.5, 0.7188, 0.5, 0.7188, 0.5, 0.75, 0.5, 0.4688, 0.5, 0.4375, 0.5, 0.4375, 0.5, 0.4688, 0.5, 0.1875, 0.5, 0.1562, 0.5, 0.1562, 0.5, 0.1875, 0.5, 0.875, 0.5, 0.8438, 0.5, 0.8438, 0.5, 0.875, 0.5, 0.5938, 0.5, 0.5625, 0.5, 0.5625, 0.5, 0.5938, 0.5, 0.3125, 0.5, 0.2812, 0.5, 0.2812, 0.5, 0.3125, 0.5, 1.0, 0.5, 0.9688, 0.5, 0.9688, 0.5, 1.0, 0.5, 0.03125, 0.5, 0.0, 0.5, 0.0, 0.5, 0.03125, 0.5, 0.7188, 0.5, 0.6875, 0.5, 0.6875, 0.5, 0.7188, 0.5, 0.4375, 0.5, 0.4062, 0.5, 0.4062, 0.5, 0.4375, 0.5, 0.1562, 0.5, 0.125, 0.5, 0.125, 0.5, 0.1562, 0.5, 0.8438, 0.5, 0.8125, 0.5, 0.8125, 0.5, 0.8438, 0.5, 0.5625, 0.5, 0.5312, 0.5, 0.5312, 0.5, 0.5625, 0.5, 0.2812, 0.5, 0.25, 0.5, 0.25, 0.5, 0.2812, 0.5, 0.9688, 0.5, 0.9375, 0.5, 0.9375, 0.5, 0.9688, 0.5, 0.6875, 0.5, 0.6562, 0.5, 0.6562, 0.5, 0.6875, 0.5, 0.4062, 0.5, 0.375, 0.5, 0.375, 0.5, 0.4062, 0.5, 0.125, 0.5, 0.09375, 0.5, 0.09375, 0.5, 0.125, 0.5, 0.8125, 0.5, 0.7812, 0.5, 0.7812, 0.5, 0.8125, 0.5, 0.5312, 0.5, 0.5, 0.5, 0.5, 0.5, 0.5312, 0.5, 0.25, 0.5, 0.2188, 0.5, 0.2188, 0.5, 0.25, 0.5, 0.9375, 0.5, 0.9062, 0.5, 0.9062, 0.5, 0.9375, 0.5, 0.6562, 0.5, 0.625, 0.5, 0.625, 0.5, 0.6562, 0.5, 0.375, 0.5, 0.3438, 0.5, 0.3438, 0.5, 0.375, 0.5, 0.09375, 0.5, 0.0625, 0.5, 0.0625, 0.5, 0.09375, 0.5, 0.25, 0.5, 0.2188, 0.5, 0.2188, 0.5, 0.25, 0.5, 0.75, 0.5, 0.7188, 0.5, 0.7188, 0.5, 0.75, 0.5, 0.3125, 0.5, 0.2812, 0.5, 0.2812, 0.5, 0.3125, 0.5, 0.7188, 0.5, 0.6875, 0.5, 0.6875, 0.5, 0.7188, 0.5, 0.2812, 0.5, 0.25, 0.5, 0.25, 0.5, 0.2812, 0.5, 0.6875, 0.5, 0.6562, 0.5, 0.6562, 0.5, 0.6875, 0.5, 0.25, 0.5, 0.2188, 0.5, 0.2188, 0.5, 0.25, 0.5, 0.6562, 0.5, 0.625, 0.5, 0.625, 0.5, 0.6562, 0.5, 0.2188, 0.5, 0.1875, 0.5, 0.1875, 0.5, 0.2188, 0.5, 0.625, 0.5, 0.5938, 0.5, 0.5938, 0.5, 0.625, 0.5, 0.1875, 0.5, 0.1562, 0.5, 0.1562, 0.5, 0.1875, 0.5, 0.5938, 0.5, 0.5625, 0.5, 0.5625, 0.5, 0.5938, 0.5, 1.0, 0.5, 0.9688, 0.5, 0.9688, 0.5, 1.0, 0.5, 0.1562, 0.5, 0.125, 0.5, 0.125, 0.5, 0.1562, 0.5, 0.5625, 0.5, 0.5312, 0.5, 0.5312, 0.5, 0.5625, 0.5, 0.9688, 0.5, 0.9375, 0.5, 0.9375, 0.5, 0.9688, 0.5, 0.125, 0.5, 0.09375, 0.5, 0.09375, 0.5, 0.125, 0.5, 0.5312, 0.5, 0.5, 0.5, 0.5, 0.5, 0.5312, 0.5, 0.9375, 0.5, 0.9062, 0.5, 0.9062, 0.5, 0.9375, 0.5, 0.09375, 0.5, 0.0625, 0.5, 0.0625, 0.5, 0.09375, 0.5, 0.5, 0.5, 0.4688, 0.5, 0.4688, 0.5, 0.5, 0.5, 0.9062, 0.5, 0.875, 0.5, 0.875, 0.5, 0.9062, 0.5, 0.0625, 0.5, 0.03125, 0.5, 0.03125, 0.5, 0.0625, 0.5, 0.4688, 0.5, 0.4375, 0.5, 0.4375, 0.5, 0.4688, 0.5, 0.875, 0.5, 0.8438, 0.5, 0.8438, 0.5, 0.875, 0.5, 0.03125, 0.5, 0.0, 0.5, 0.0, 0.5, 0.03125, 0.5, 0.4375, 0.5, 0.4062, 0.5, 0.4062, 0.5, 0.4375, 0.5, 0.8438, 0.5, 0.8125, 0.5, 0.8125, 0.5, 0.8438, 0.5, 0.4062, 0.5, 0.375, 0.5, 0.375, 0.5, 0.4062, 0.5, 0.8125, 0.5, 0.7812, 0.5, 0.7812, 0.5, 0.8125, 0.5, 0.375, 0.5, 0.3438, 0.5, 0.3438, 0.5, 0.375, 0.5, 0.7812, 0.5, 0.75, 0.5, 0.75, 0.5, 0.7812, 0.5, 1.0, 0.5, 0.9688, 0.5, 0.9688, 0.5, 1.0, 0.5, 0.6562, 0.5, 0.625, 0.5, 0.625, 0.5, 0.6562, 0.5, 0.2188, 0.5, 0.1875, 0.5, 0.1875, 0.5, 0.2188, 0.5, 0.625, 0.5, 0.5938, 0.5, 0.5938, 0.5, 0.625, 0.5, 0.1875, 0.5, 0.1562, 0.5, 0.1562, 0.5, 0.1875, 0.5, 0.5938, 0.5, 0.5625, 0.5, 0.5625, 0.5, 0.5938, 0.5, 1.0, 0.5, 0.9688, 0.5, 0.9688, 0.5, 1.0, 0.5, 0.1562, 0.5, 0.125, 0.5, 0.125, 0.5, 0.1562, 0.5, 0.5625, 0.5, 0.5312, 0.5, 0.5312, 0.5, 0.5625, 0.5, 0.9688, 0.5, 0.9375, 0.5, 0.9375, 0.5, 0.9688, 0.5, 0.125, 0.5, 0.09375, 0.5, 0.09375, 0.5, 0.125, 0.5, 0.5312, 0.5, 0.5, 0.5, 0.5, 0.5, 0.5312, 0.5, 0.9375, 0.5, 0.9062, 0.5, 0.9062, 0.5, 0.9375, 0.5, 0.09375, 0.5, 0.0625, 0.5, 0.0625, 0.5, 0.09375, 0.5, 0.5, 0.5, 0.4688, 0.5, 0.4688, 0.5, 0.5, 0.5, 0.9062, 0.5, 0.875, 0.5, 0.875, 0.5, 0.9062, 0.5, 0.0625, 0.5, 0.03125, 0.5, 0.03125, 0.5, 0.0625, 0.5, 0.4688, 0.5, 0.4375, 0.5, 0.4375, 0.5, 0.4688, 0.5, 0.875, 0.5, 0.8438, 0.5, 0.8438, 0.5, 0.875, 0.5, 0.03125, 0.5, 0.0, 0.5, 0.0, 0.5, 0.03125, 0.5, 0.4375, 0.5, 0.4062, 0.5, 0.4062, 0.5, 0.4375, 0.5, 0.8438, 0.5, 0.8125, 0.5, 0.8125, 0.5, 0.8438, 0.5, 0.4062, 0.5, 0.375, 0.5, 0.375, 0.5, 0.4062, 0.5, 0.8125, 0.5, 0.7812, 0.5, 0.7812, 0.5, 0.8125, 0.5, 0.375, 0.5, 0.3438, 0.5, 0.3438, 0.5, 0.375, 0.5, 0.7812, 0.5, 0.75, 0.5, 0.75, 0.5, 0.7812, 0.5, 0.3438, 0.5, 0.3125, 0.5, 0.3125, 0.5, 0.3438, 0.5, 0.75, 0.5, 0.7188, 0.5, 0.7188, 0.5, 0.75, 0.5, 0.3125, 0.5, 0.2812, 0.5, 0.2812, 0.5, 0.3125, 0.5, 0.7188, 0.5, 0.6875, 0.5, 0.6875, 0.5, 0.7188, 0.5, 0.2812, 0.5, 0.25, 0.5, 0.25, 0.5, 0.2812, 0.5, 0.6875, 0.5, 0.6562, 0.5, 0.6562, 0.5, 0.6875, 0.5, 0.9062, 0.5, 0.875, 0.5, 0.875, 0.5, 0.9062, 0.5, 0.1562, 0.5, 0.125, 0.5, 0.125, 0.5, 0.1562, 0.5, 0.5625, 0.5, 0.5312, 0.5, 0.5312, 0.5, 0.5625, 0.5, 0.9688, 0.5, 0.9375, 0.5, 0.9375, 0.5, 0.9688, 0.5, 0.125, 0.5, 0.09375, 0.5, 0.09375, 0.5, 0.125, 0.5, 0.5312, 0.5, 0.5, 0.5, 0.5, 0.5, 0.5312, 0.5, 0.9375, 0.5, 0.9062, 0.5, 0.9062, 0.5, 0.9375, 0.5, 0.09375, 0.5, 0.0625, 0.5, 0.0625, 0.5, 0.09375, 0.5, 0.5, 0.5, 0.4688, 0.5, 0.4688, 0.5, 0.5, 0.5, 0.9062, 0.5, 0.875, 0.5, 0.875, 0.5, 0.9062, 0.5, 0.0625, 0.5, 0.03125, 0.5, 0.03125, 0.5, 0.0625, 0.5, 0.4688, 0.5, 0.4375, 0.5, 0.4375, 0.5, 0.4688, 0.5, 0.875, 0.5, 0.8438, 0.5, 0.8438, 0.5, 0.875, 0.5, 0.03125, 0.5, 0.0, 0.5, 0.0, 0.5, 0.03125, 0.5, 0.4375, 0.5, 0.4062, 0.5, 0.4062, 0.5, 0.4375, 0.5, 0.8438, 0.5, 0.8125, 0.5, 0.8125, 0.5, 0.8438, 0.5, 0.4062, 0.5, 0.375, 0.5, 0.375, 0.5, 0.4062, 0.5, 0.8125, 0.5, 0.7812, 0.5, 0.7812, 0.5, 0.8125, 0.5, 0.375, 0.5, 0.3438, 0.5, 0.3438, 0.5, 0.375, 0.5, 0.7812, 0.5, 0.75, 0.5, 0.75, 0.5, 0.7812, 0.5, 0.3438, 0.5, 0.3125, 0.5, 0.3125, 0.5, 0.3438, 0.5, 0.75, 0.5, 0.7188, 0.5, 0.7188, 0.5, 0.75, 0.5, 0.3125, 0.5, 0.2812, 0.5, 0.2812, 0.5, 0.3125, 0.5, 0.7188, 0.5, 0.6875, 0.5, 0.6875, 0.5, 0.7188, 0.5, 0.2812, 0.5, 0.25, 0.5, 0.25, 0.5, 0.2812, 0.5, 0.6875, 0.5, 0.6562, 0.5, 0.6562, 0.5, 0.6875, 0.5, 0.25, 0.5, 0.2188, 0.5, 0.2188, 0.5, 0.25, 0.5, 0.6562, 0.5, 0.625, 0.5, 0.625, 0.5, 0.6562, 0.5, 0.2188, 0.5, 0.1875, 0.5, 0.1875, 0.5, 0.2188, 0.5, 0.625, 0.5, 0.5938, 0.5, 0.5938, 0.5, 0.625, 0.5, 0.1875, 0.5, 0.1562, 0.5, 0.1562, 0.5, 0.1875, 0.5, 0.5938, 0.5, 0.5625, 0.5, 0.5625, 0.5, 0.5938, 0.5, 0.9688, 0.5, 0.9375, 0.5, 0.9375, 0.5, 0.9688, 0.5, 0.0625, 0.5, 0.03125, 0.5, 0.03125, 0.5, 0.0625, 0.5, 0.4688, 0.5, 0.4375, 0.5, 0.4375, 0.5, 0.4688, 0.5, 0.875, 0.5, 0.8438, 0.5, 0.8438, 0.5, 0.875, 0.5, 0.03125, 0.5, 0.0, 0.5, 0.0, 0.5, 0.03125, 0.5, 0.4375, 0.5, 0.4062, 0.5, 0.4062, 0.5, 0.4375, 0.5, 0.8438, 0.5, 0.8125, 0.5, 0.8125, 0.5, 0.8438, 0.5, 0.4062, 0.5, 0.375, 0.5, 0.375, 0.5, 0.4062, 0.5, 0.8125, 0.5, 0.7812, 0.5, 0.7812, 0.5, 0.8125, 0.5, 0.375, 0.5, 0.3438, 0.5, 0.3438, 0.5, 0.375, 0.5, 0.7812, 0.5, 0.75, 0.5, 0.75, 0.5, 0.7812, 0.5, 0.3438, 0.5, 0.3125, 0.5, 0.3125, 0.5, 0.3438, 0.5, 0.75, 0.5, 0.7188, 0.5, 0.7188, 0.5, 0.75, 0.5, 0.3125, 0.5, 0.2812, 0.5, 0.2812, 0.5, 0.3125, 0.5, 0.7188, 0.5, 0.6875, 0.5, 0.6875, 0.5, 0.7188, 0.5, 0.2812, 0.5, 0.25, 0.5, 0.25, 0.5, 0.2812, 0.5, 0.6875, 0.5, 0.6562, 0.5, 0.6562, 0.5, 0.6875, 0.5, 0.25, 0.5, 0.2188, 0.5, 0.2188, 0.5, 0.25, 0.5, 0.6562, 0.5, 0.625, 0.5, 0.625, 0.5, 0.6562, 0.5, 0.2188, 0.5, 0.1875, 0.5, 0.1875, 0.5, 0.2188, 0.5, 0.625, 0.5, 0.5938, 0.5, 0.5938, 0.5, 0.625, 0.5, 0.1875, 0.5, 0.1562, 0.5, 0.1562, 0.5, 0.1875, 0.5, 0.5938, 0.5, 0.5625, 0.5, 0.5625, 0.5, 0.5938, 0.5, 1.0, 0.5, 0.9688, 0.5, 0.9688, 0.5, 1.0, 0.5, 0.1562, 0.5, 0.125, 0.5, 0.125, 0.5, 0.1562, 0.5, 0.5625, 0.5, 0.5312, 0.5, 0.5312, 0.5, 0.5625, 0.5, 0.9688, 0.5, 0.9375, 0.5, 0.9375, 0.5, 0.9688, 0.5, 0.125, 0.5, 0.09375, 0.5, 0.09375, 0.5, 0.125, 0.5, 0.5312, 0.5, 0.5, 0.5, 0.5, 0.5, 0.5312, 0.5, 0.9375, 0.5, 0.9062, 0.5, 0.9062, 0.5, 0.9375, 0.5, 0.09375, 0.5, 0.0625, 0.5, 0.0625, 0.5, 0.09375, 0.5, 0.5, 0.5, 0.4688, 0.5, 0.4688, 0.5, 0.5, 0.5, 0.875, 0.5, 0.8438, 0.5, 0.8438, 0.5, 0.875, 0.5, 0.125, 0.5, 0.09375, 0.5, 0.09375, 0.5, 0.125, 0.5, 0.5312, 0.5, 0.5, 0.5, 0.5, 0.5, 0.5312, 0.5, 0.9375, 0.5, 0.9062, 0.5, 0.9062, 0.5, 0.9375, 0.5, 0.09375, 0.5, 0.0625, 0.5, 0.0625, 0.5, 0.09375, 0.5, 0.5, 0.5, 0.4688, 0.5, 0.4688, 0.5, 0.5, 0.5, 0.9062, 0.5, 0.875, 0.5, 0.875, 0.5, 0.9062, 0.5, 0.0625, 0.5, 0.03125, 0.5, 0.03125, 0.5, 0.0625, 0.5, 0.4688, 0.5, 0.4375, 0.5, 0.4375, 0.5, 0.4688, 0.5, 0.875, 0.5, 0.8438, 0.5, 0.8438, 0.5, 0.875, 0.5, 0.03125, 0.5, 0.0, 0.5, 0.0, 0.5, 0.03125, 0.5, 0.4375, 0.5, 0.4062, 0.5, 0.4062, 0.5, 0.4375, 0.5, 0.8438, 0.5, 0.8125, 0.5, 0.8125, 0.5, 0.8438, 0.5, 0.4062, 0.5, 0.375, 0.5, 0.375, 0.5, 0.4062, 0.5, 0.8125, 0.5, 0.7812, 0.5, 0.7812, 0.5, 0.8125, 0.5, 0.375, 0.5, 0.3438, 0.5, 0.3438, 0.5, 0.375, 0.5, 0.7812, 0.5, 0.75, 0.5, 0.75, 0.5, 0.7812, 0.5, 0.3438, 0.5, 0.3125, 0.5, 0.3125, 0.5, 0.3438, 0.5, 0.75, 0.5, 0.7188, 0.5, 0.7188, 0.5, 0.75, 0.5, 0.3125, 0.5, 0.2812, 0.5, 0.2812, 0.5, 0.3125, 0.5, 0.7188, 0.5, 0.6875, 0.5, 0.6875, 0.5, 0.7188, 0.5, 0.2812, 0.5, 0.25, 0.5, 0.25, 0.5, 0.2812, 0.5, 0.6875, 0.5, 0.6562, 0.5, 0.6562, 0.5, 0.6875, 0.5, 0.25, 0.5, 0.2188, 0.5, 0.2188, 0.5, 0.25, 0.5, 0.6562, 0.5, 0.625, 0.5, 0.625, 0.5, 0.6562, 0.5, 0.2188, 0.5, 0.1875, 0.5, 0.1875, 0.5, 0.2188, 0.5, 0.625, 0.5, 0.5938, 0.5, 0.5938, 0.5, 0.625, 0.5, 0.1875, 0.5, 0.1562, 0.5, 0.1562, 0.5, 0.1875, 0.5, 0.5938, 0.5, 0.5625, 0.5, 0.5625, 0.5, 0.5938, 0.5, 1.0, 0.5, 0.9688, 0.5, 0.9688, 0.5, 1.0, 0.5, 0.1562, 0.5, 0.125, 0.5, 0.125, 0.5, 0.1562, 0.5, 0.5625, 0.5, 0.5312, 0.5, 0.5312, 0.5, 0.5625, 0.5, 0.75, 0.49, 0.7968, 0.4854, 0.8418, 0.4717, 0.8833, 0.4496, 0.9197, 0.4197, 0.9496, 0.3833, 0.9717, 0.3418, 0.9854, 0.2968, 0.99, 0.25, 0.9854, 0.2032, 0.9717, 0.1582, 0.9496, 0.1167, 0.9197, 0.08029, 0.8833, 0.05045, 0.8418, 0.02827, 0.7968, 0.01461, 0.75, 0.01, 0.7032, 0.01461, 0.6582, 0.02827, 0.6167, 0.05045, 0.5803, 0.08029, 0.5504, 0.1167, 0.5283, 0.1582, 0.5146, 0.2032, 0.51, 0.25, 0.5146, 0.2968, 0.5283, 0.3418, 0.5504, 0.3833, 0.5803, 0.4197, 0.6167, 0.4496, 0.6582, 0.4717, 0.7032, 0.4854, 0.03125, 0.5, 0.0, 0.5, 0.0, 0.5, 0.03125, 0.5, 0.4375, 0.5, 0.4062, 0.5, 0.4062, 0.5, 0.4375, 0.5, 0.8438, 0.5, 0.8125, 0.5, 0.8125, 0.5, 0.8438, 0.5, 0.4062, 0.5, 0.375, 0.5, 0.375, 0.5, 0.4062, 0.5, 0.8125, 0.5, 0.7812, 0.5, 0.7812, 0.5, 0.8125, 0.5, 0.375, 0.5, 0.3438, 0.5, 0.3438, 0.5, 0.375, 0.5, 0.7812, 0.5, 0.75, 0.5, 0.75, 0.5, 0.7812, 0.5, 0.3438, 0.5, 0.3125, 0.5, 0.3125, 0.5, 0.3438, 0.5, 0.75, 0.5, 0.7188, 0.5, 0.7188, 0.5, 0.75, 0.5, 0.3125, 0.5, 0.2812, 0.5, 0.2812, 0.5, 0.3125, 0.5, 0.7188, 0.5, 0.6875, 0.5, 0.6875, 0.5, 0.7188, 0.5, 0.2812, 0.5, 0.25, 0.5, 0.25, 0.5, 0.2812, 0.5, 0.6875, 0.5, 0.6562, 0.5, 0.6562, 0.5, 0.6875, 0.5, 0.25, 0.5, 0.2188, 0.5, 0.2188, 0.5, 0.25, 0.5, 0.6562, 0.5, 0.625, 0.5, 0.625, 0.5, 0.6562, 0.5, 0.2188, 0.5, 0.1875, 0.5, 0.1875, 0.5, 0.2188, 0.5, 0.625, 0.5, 0.5938, 0.5, 0.5938, 0.5, 0.625, 0.5, 0.1875, 0.5, 0.1562, 0.5, 0.1562, 0.5, 0.1875, 0.5, 0.5938, 0.5, 0.5625, 0.5, 0.5625, 0.5, 0.5938, 0.5, 1.0, 0.5, 0.9688, 0.5, 0.9688, 0.5, 1.0, 0.5, 0.1562, 0.5, 0.125, 0.5, 0.125, 0.5, 0.1562, 0.5, 0.5625, 0.5, 0.5312, 0.5, 0.5312, 0.5, 0.5625, 0.5, 0.9688, 0.5, 0.9375, 0.5, 0.9375, 0.5, 0.9688, 0.5, 0.125, 0.5, 0.09375, 0.5, 0.09375, 0.5, 0.125, 0.5, 0.5312, 0.5, 0.5, 0.5, 0.5, 0.5, 0.5312, 0.5, 0.9375, 0.5, 0.9062, 0.5, 0.9062, 0.5, 0.9375, 0.5, 0.09375, 0.5, 0.0625, 0.5, 0.0625, 0.5, 0.09375, 0.5, 0.5, 0.5, 0.4688, 0.5, 0.4688, 0.5, 0.5, 0.5, 0.9062, 0.5, 0.875, 0.5, 0.875, 0.5, 0.9062, 0.5, 0.0625, 0.5, 0.03125, 0.5, 0.03125, 0.5, 0.0625, 0.5, 0.4688, 0.5, 0.4375, 0.5, 0.4375, 0.5, 0.4688, 0.5])
me_cylinder_008.materials.append(mat_material_008)
me_cylinder_008.materials.append(mat_material_006)
me_cylinder_008.materials.append(mat_material_007)
me_cylinder_008.use_remesh_fix_poles = True
me_cylinder_008.use_remesh_preserve_attributes = False
me_cylinder_008.update()

# ---- objects
ob_cube = bpy.data.objects.new('Cube', me_cube_001)
ob_cylinder = bpy.data.objects.new('Cylinder', me_cylinder)
ob_cube_001 = bpy.data.objects.new('Cube.001', me_cube_002)
ob_cylinder_006 = bpy.data.objects.new('Cylinder.006', me_cylinder_008)

# ---- transforms, parenting, visibility, modifiers, constraints
ob_cube.location = (0.0, 0.0, 0.5552)
ob_cube.scale = (0.2139, 0.1968, 0.4308)
ob_cylinder.location = (0.0, 0.0, 1.254)
ob_cylinder.rotation_euler = (1.571, 2.22e-16, 2.22e-16)
ob_cylinder.scale = (0.2064, 0.2064, 0.01358)
ob_cube_001.location = (0.0, -0.2144, 0.8248)
ob_cube_001.scale = (0.04892, 0.04174, 0.1111)
ob_cylinder_006.location = (-0.2438, -1.136e-07, 0.6446)
ob_cylinder_006.rotation_euler = (1.571, -1.313, -5.099e-07)
ob_cylinder_006.scale = (0.03903, 0.0246, 0.01074)

# ---- collection membership
col_collection.objects.link(ob_cube)
col_collection.objects.link(ob_cylinder)
col_collection.objects.link(ob_cube_001)
col_collection.objects.link(ob_cylinder_006)

# ---- scene / render settings (as saved in the file)
scene.frame_start = 1; scene.frame_end = 250; scene.frame_set(1)
scene.render.engine = 'BLENDER_EEVEE_NEXT'
scene.cycles.sampling_pattern = 'TABULATED_SOBOL'
scene.cycles.use_light_tree = False
scene.view_settings.view_transform = 'Filmic'
bpy.context.view_layer.update()

# ---- added for rendering (the .blend has no active camera and no usable light): camera, sun
cam_auto = bpy.data.cameras.new('AutoCamera')
cam_auto.lens = 50.0
cam_auto.sensor_width = 36.0
cam_auto.clip_end = 1000.0
ob_auto_camera = bpy.data.objects.new('AutoCamera', cam_auto)
scene.collection.objects.link(ob_auto_camera)
ob_auto_camera.location = (1.35423, -1.79786, 1.95277)
ob_auto_camera.rotation_euler = (1.09748, -7.21219e-08, 0.694738)
scene.camera = ob_auto_camera
light_auto_sun = bpy.data.lights.new('AutoSun', 'SUN')
light_auto_sun.energy = 3.0
light_auto_sun.angle = 0.0523599
ob_auto_sun = bpy.data.objects.new('AutoSun', light_auto_sun)
scene.collection.objects.link(ob_auto_sun)
ob_auto_sun.rotation_euler = (0.872665, 0.174533, 0.523599)
bpy.context.view_layer.update()

